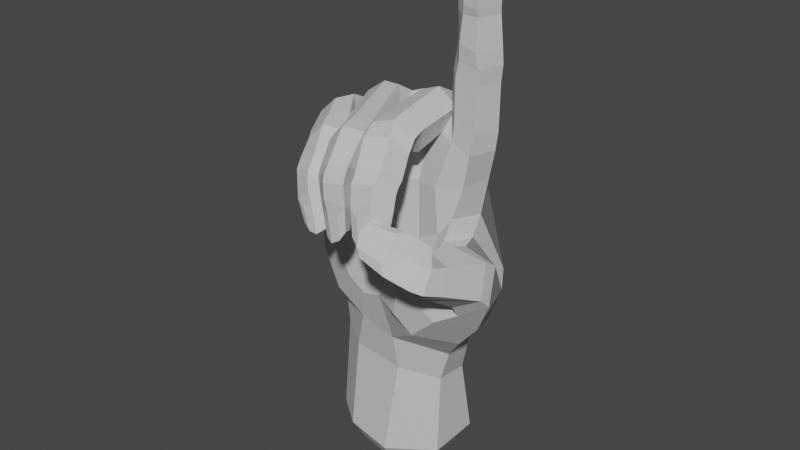 # Source: D_Handshape.blend  (saved by Blender 3.6.11; exported with 4.5.12 LTS)
import bpy
from mathutils import Matrix  # noqa: F401  (used for matrix-valued properties, if any)

bpy.ops.wm.read_factory_settings(use_empty=True)
scene = bpy.context.scene
scene.name = 'Scene'

# ---- collections
col_d = bpy.data.collections.new('D'); scene.collection.children.link(col_d)

# ---- materials (node trees are filled in below, after node groups)
mat_material__46_007 = bpy.data.materials.new('Material #46.007')
mat_material__46_007.alpha_threshold = 0.0
mat_material__46_007.use_transparent_shadow = False
mat_material__46_007.diffuse_color = (0.6038, 0.6038, 0.6038, 1.0)
mat_material__46_007.specular_color = (0.9, 0.9, 0.9)
mat_material__46_007.roughness = 0.5
mat_material__46_007.specular_intensity = 0.0

# ---- material node trees

# ---- world
world_world = bpy.data.worlds.new('World'); scene.world = world_world
world_world.use_nodes = True; world_world.node_tree.nodes.clear()
_N = world_world.node_tree.nodes; _L = world_world.node_tree.links
n0 = _N.new('ShaderNodeOutputWorld'); n0.name = 'World Output'; n0.location = (300, 300)
n1 = _N.new('ShaderNodeBackground'); n1.name = 'Background'; n1.location = (10, 300)
n1.inputs[0].default_value = (0.05088, 0.05088, 0.05088, 1.0)
_L.new(n1.outputs[0], n0.inputs[0])
n0.is_active_output = True
world_world.color = (0.05088, 0.05088, 0.05088)
world_world.use_sun_shadow = False
world_world.sun_shadow_jitter_overblur = 0.0

# ---- meshes
me_untitled_007 = bpy.data.meshes.new('Untitled.007')
me_untitled_007.from_pydata([(11.92, 8.23, 49.71), (5.421, 7.938, 69.32), (13.38, 5.834, 69.06), (3.015, 8.736, 49.79), (-6.641, 5.344, 49.23), (-3.599, 3.139, 68.42), (-11.94, -2.429, 64.45), (-12.81, -1.232, 47.46), (16.97, -3.29, 56.77), (3.953, 9.484, 37.85), (-5.312, 8.279, 36.9), (-13.61, 2.371, 37.7), (24.39, -6.923, 55.18), (14.76, -8.707, 57.29), (17.26, 0.53, 66.95), (17.14, -5.36, 72.46), (16.28, 1.54, 86.33), (20.18, -1.459, 85.05), (17.6, -5.325, 84.76), (18.8, -7.824, 57.42), (15.38, -11.4, 56.85), (15.44, -13.08, 52.3), (18.83, -11.24, 58.69), (15.94, -13.27, 57.03), (15.67, -14.87, 52.94), (10.73, 1.587, 78.0), (12.43, 0.7577, 86.72), (16.99, 1.206, 89.28), (20.68, -1.738, 88.29), (18.29, -5.413, 87.73), (12.86, 0.4525, 89.72), (17.47, 0.6853, 92.03), (20.82, -2.269, 91.22), (18.14, -5.814, 90.76), (13.38, -0.3297, 92.66), (13.28, -3.819, 92.11), (17.9, -0.5288, 97.48), (20.81, -3.074, 96.88), (18.35, -5.894, 96.43), (13.9, -1.311, 97.82), (14.01, -5.068, 96.81), (17.91, -0.6592, 99.08), (21.06, -3.491, 98.33), (18.4, -6.275, 97.89), (14.06, -1.492, 99.55), (14.04, -5.204, 98.48), (17.9, -1.0, 100.3), (21.2, -3.61, 99.58), (18.73, -6.455, 99.27), (13.97, -2.123, 100.8), (14.19, -5.359, 99.98), (18.19, -1.664, 102.3), (21.41, -4.577, 102.9), (19.66, -6.766, 103.1), (14.78, -2.526, 104.2), (14.82, -5.496, 104.0), (21.88, -5.387, 107.4), (19.84, -6.565, 108.3), (16.8, -5.484, 108.9), (24.14, -9.347, 56.78), (25.36, -11.95, 51.0), (20.8, -13.86, 48.97), (22.43, -17.7, 58.78), (18.37, -17.2, 60.2), (16.5, -17.71, 57.5), (16.71, -19.66, 54.78), (23.13, -19.81, 54.6), (19.12, -20.57, 53.2), (14.57, 4.918, 74.05), (18.9, -0.3758, 72.55), (10.22, 4.673, 72.8), (8.941, 5.506, 72.57), (1.699, 5.22, 73.13), (-0.4999, 3.816, 72.21), (-6.862, 0.6127, 69.56), (-8.182, 0.06519, 69.4), (-14.16, -7.181, 63.36), (-15.62, -5.705, 47.75), (10.86, -1.803, 77.01), (16.19, -3.274, 108.8), (19.92, -3.28, 110.5), (16.2, -5.512, 66.48), (20.56, -3.584, 104.7), (18.5, -2.303, 104.4), (16.54, -2.274, 105.5), (17.84, -3.199, 110.3), (21.49, -4.57, 109.1), (12.68, 6.976, 61.01), (-14.08, -6.935, 56.31), (-12.14, -2.345, 57.02), (-5.499, 4.386, 58.65), (4.39, 8.694, 60.07), (-12.3, -10.12, 63.04), (13.33, -5.073, 74.0), (-1.558, -7.015, 73.1), (11.09, 1.342, 79.7), (15.07, 2.982, 77.93), (19.28, -0.2639, 76.11), (17.69, -5.041, 76.76), (18.34, -6.843, 109.2), (17.17, -7.663, 103.6), (16.14, -6.714, 99.51), (16.06, -6.583, 98.1), (15.66, -6.117, 96.55), (15.13, -6.119, 91.64), (14.76, -5.627, 88.64), (13.95, -5.408, 85.64), (19.26, -4.122, 110.0), (11.92, -3.16, 85.94), (12.55, -3.444, 88.73), (13.76, -5.134, 78.24), (11.44, -2.638, 79.25), (10.98, -0.7849, 78.56), (11.68, -10.75, 77.6), (7.722, -11.12, 79.86), (6.876, -0.5592, 81.15), (10.36, -1.157, 75.44), (10.06, -9.973, 72.97), (3.742, -11.67, 78.56), (2.679, -0.5638, 79.5), (1.969, 1.791, 78.98), (3.385, -0.9294, 75.93), (3.079, -1.247, 76.42), (11.77, -12.95, 76.78), (8.315, -14.06, 79.54), (8.773, -11.92, 73.48), (4.492, -14.88, 78.42), (4.342, -10.86, 74.18), (11.62, -14.23, 74.44), (9.554, -16.63, 77.49), (8.527, -13.37, 71.68), (5.429, -18.3, 77.06), (12.15, -16.65, 70.67), (10.24, -19.55, 73.25), (8.845, -15.86, 69.04), (6.35, -20.9, 73.14), (4.149, -16.17, 73.47), (5.057, -18.38, 70.58), (12.45, -18.0, 69.89), (10.58, -20.88, 72.28), (8.99, -17.15, 68.41), (6.813, -22.24, 72.0), (5.404, -19.62, 69.65), (12.84, -19.0, 69.15), (10.69, -21.89, 71.24), (9.573, -18.01, 67.63), (6.728, -22.9, 70.76), (5.815, -20.55, 68.78), (12.98, -19.82, 66.39), (10.58, -22.8, 68.38), (10.84, -18.71, 65.47), (6.951, -23.42, 66.74), (6.327, -21.1, 65.74), (10.15, -19.77, 60.87), (12.51, -20.71, 61.63), (7.335, -23.53, 61.61), (7.377, -21.51, 61.06), (8.552, -20.04, 60.18), (8.155, -18.55, 65.1), (7.13, -18.86, 67.74), (6.76, -17.96, 68.45), (6.331, -16.79, 69.3), (5.367, -15.26, 71.89), (5.571, -13.42, 73.48), (4.191, -13.84, 74.61), (6.497, -10.61, 72.47), (6.733, -0.3333, 74.32), (10.3, -23.09, 60.29), (8.429, -23.54, 65.11), (10.43, -22.82, 65.89), (12.15, -21.38, 64.96), (8.778, -23.87, 60.2), (10.53, -23.62, 59.58), (11.92, -22.18, 60.21), (6.167, 5.668, 78.04), (10.61, 2.377, 78.39), (9.775, -0.8139, 76.68), (6.769, -2.406, 74.85), (0.1383, -3.171, 80.64), (2.872, -11.85, 78.69), (-1.076, -12.51, 77.99), (-3.827, -2.135, 80.12), (1.209, -3.554, 76.54), (3.704, -10.64, 74.0), (-3.798, -13.32, 75.3), (-6.831, -3.097, 77.9), (-7.088, -1.852, 76.1), (-4.747, -6.031, 75.99), (-4.814, -6.0, 74.86), (3.665, -14.11, 78.14), (-0.2281, -15.3, 77.81), (4.39, -13.19, 73.94), (-2.869, -15.93, 75.06), (-1.713, -11.95, 72.65), (4.5, -16.97, 77.49), (0.5812, -18.01, 77.59), (4.933, -15.73, 73.6), (-2.065, -18.27, 74.71), (-0.7508, -14.29, 72.46), (5.011, -21.71, 72.89), (1.248, -22.46, 72.52), (4.392, -18.46, 70.87), (-1.901, -20.76, 70.91), (-0.1874, -15.86, 72.78), (0.04275, -17.8, 69.82), (5.021, -22.47, 71.37), (1.211, -23.32, 71.02), (4.28, -19.12, 69.68), (-1.839, -21.51, 69.47), (-0.1445, -18.45, 68.59), (5.106, -23.03, 70.06), (1.319, -23.79, 69.82), (4.374, -19.81, 68.57), (-1.54, -21.72, 68.14), (0.1689, -19.2, 67.54), (5.465, -23.12, 66.17), (1.599, -23.98, 66.99), (4.962, -20.62, 65.67), (-0.9256, -22.01, 65.04), (0.3638, -19.61, 64.92), (4.54, -21.01, 61.1), (5.526, -23.17, 61.73), (0.0701, -21.99, 60.67), (1.361, -20.55, 60.63), (3.387, -20.18, 60.32), (3.266, -18.86, 65.11), (2.362, -18.78, 67.74), (2.264, -18.12, 68.71), (2.246, -17.43, 69.9), (2.465, -15.3, 72.19), (2.131, -13.59, 72.15), (1.5, -10.94, 72.37), (-1.468, -6.083, 75.53), (2.917, -22.85, 59.64), (0.2689, -22.85, 63.73), (1.946, -23.62, 64.72), (4.174, -23.52, 64.3), (1.15, -22.96, 59.42), (2.834, -23.81, 59.11), (4.521, -23.7, 60.08), (-4.432, 1.653, 76.56), (0.5254, 0.2853, 78.59), (1.105, -3.027, 75.98), (-7.205, -6.415, 78.06), (-4.576, -10.53, 76.64), (-7.995, -12.1, 76.07), (-10.47, -7.727, 76.86), (-6.085, -7.349, 74.19), (-4.254, -9.52, 73.07), (-10.8, -13.0, 73.31), (-13.2, -8.54, 74.06), (-13.86, -7.55, 72.43), (-10.79, -8.936, 71.97), (-11.46, -9.734, 72.26), (-3.446, -12.47, 75.88), (-7.074, -13.86, 75.8), (-3.137, -11.47, 72.03), (-9.797, -14.85, 73.07), (-2.315, -14.65, 75.26), (-5.886, -15.86, 75.57), (-2.692, -13.77, 71.22), (-8.601, -16.51, 72.73), (-0.9912, -18.94, 70.56), (-4.113, -20.54, 71.25), (-2.424, -16.6, 68.52), (-7.488, -20.02, 70.14), (-7.322, -14.74, 70.39), (-6.799, -17.29, 68.4), (-0.8098, -19.83, 69.1), (-3.869, -21.72, 69.91), (-2.404, -17.44, 67.5), (-7.191, -21.16, 68.8), (-6.682, -18.31, 67.24), (-0.615, -20.56, 68.27), (-3.583, -22.35, 68.85), (-2.272, -18.34, 66.66), (-6.938, -21.42, 67.73), (-6.565, -19.09, 66.32), (-0.08362, -20.73, 65.72), (-3.043, -22.88, 66.59), (-1.371, -18.96, 64.74), (-5.641, -22.71, 64.25), (-5.576, -20.25, 63.64), (-0.6605, -20.12, 60.86), (0.7331, -21.46, 61.85), (-3.881, -23.07, 60.45), (-3.421, -21.36, 60.12), (-2.029, -20.3, 59.77), (-3.523, -18.39, 63.73), (-4.536, -18.16, 66.02), (-4.673, -17.4, 66.8), (-4.718, -16.5, 67.75), (-5.045, -13.62, 70.07), (-5.433, -12.4, 70.3), (-8.839, -13.6, 70.89), (-6.733, -10.2, 71.34), (-9.644, -11.7, 71.11), (-7.515, -8.157, 71.82), (-1.181, -22.74, 59.79), (-3.987, -23.15, 63.31), (-2.458, -22.86, 64.47), (-0.6179, -21.9, 64.19), (-2.383, -23.58, 59.61), (-0.7563, -23.63, 59.54), (0.4145, -22.63, 60.46), (-12.27, -3.404, 73.65), (-7.733, -2.926, 76.35), (-6.013, -7.3, 74.62), (-7.492, -10.87, 71.62), (-0.3062, -7.927, 64.66), (-8.13, -11.05, 64.62), (-12.37, -9.665, 55.62), (0.7436, -7.547, 56.25), (-7.776, -10.94, 56.61), (25.47, -9.884, 48.96), (21.06, -6.708, 41.2), (20.57, -11.95, 46.27), (-13.16, -9.006, 47.2), (3.662, -8.222, 49.64), (12.72, -12.01, 51.5), (-3.127, -9.349, 40.78), (4.006, -9.45, 33.93), (-12.15, 3.983, 26.39), (-5.349, -7.129, 33.95), (11.06, -3.908, 24.84), (4.425, 7.841, 22.99), (-4.894, 7.999, 24.33), (-13.42, 5.019, 7.698), (-6.782, 9.495, 8.393), (4.687, 9.917, 8.593), (11.5, 5.464, 9.156), (11.05, -4.528, 8.259), (2.283, -10.07, 7.819), (-7.66, -8.246, 8.236), (16.3, -13.15, 43.83), (6.573, -5.37, 65.39), (11.16, -6.753, 65.42), (7.721, -6.527, 54.83), (12.34, -7.25, 57.16), (10.55, 3.561, 23.69), (16.37, 4.2, 37.83), (20.82, 0.645, 45.95), (16.45, -0.4134, 59.88), (21.82, -20.86, 59.78), (21.7, -22.95, 55.64), (18.39, -21.03, 54.1), (19.1, -17.47, 61.21), (16.98, -17.01, 58.46), (19.91, -21.76, 60.23), (19.88, -24.06, 56.3), (16.67, -21.64, 54.64), (18.16, -17.64, 61.65), (15.83, -17.15, 58.53), (17.47, -22.23, 60.91), (15.39, -25.29, 57.9), (12.95, -22.91, 56.64), (14.89, -19.2, 63.47), (12.67, -18.59, 60.6), (11.5, -26.49, 60.52), (9.815, -25.22, 60.32), (10.04, -21.41, 63.48), (10.93, -21.76, 64.88), (10.56, -20.35, 58.19), (8.911, -23.61, 62.31), (14.63, -18.9, 56.02), (16.49, -18.93, 55.4), (10.53, -24.7, 63.84), (14.57, -21.27, 63.75), (15.3, -23.36, 61.91), (14.62, -25.1, 60.17), (10.86, -23.48, 65.49), (11.02, -25.73, 64.66), (11.3, -26.88, 62.6), (11.18, 4.847, 30.19), (11.65, 6.945, 36.73), (3.811, -7.722, 26.34), (-13.53, 3.277, 32.18), (-5.243, 7.617, 30.62), (4.215, 7.99, 29.9), (-15.25, -3.677, 39.06), (14.9, -6.712, 60.81), (13.85, -11.31, 52.54), (8.501, -13.12, 48.12), (0.9054, -9.626, 41.8), (6.918, -12.97, 42.06), (18.18, 4.825, 47.48), (-10.63, -8.025, 38.58), (0.1307, -8.434, 48.87), (16.43, -5.726, 35.77), (10.6, -12.05, 38.36), (18.84, -0.1489, 39.62), (12.94, -3.966, 31.21), (-6.558, -7.206, 27.22), (-13.79, -2.327, 33.03), (-6.267, -9.52, 43.16), (-8.01, -10.92, 49.43), (-13.17, -2.306, 27.3), (-13.99, -3.298, 8.107), (-10.53, 4.029, 3.842), (-10.98, -2.44, 4.16), (-5.372, 7.51, 4.383), (3.547, 7.838, 4.538), (8.842, 4.374, 4.976), (8.498, -3.396, 4.279), (1.677, -7.704, 3.936), (-6.055, -6.288, 4.26)], [], [(1, 2, 87, 91), (91, 90, 5, 1), (90, 89, 6, 5), (5, 6, 75, 74), (8, 342, 380, 13), (0, 374, 9, 3), (3, 9, 10, 4), (4, 10, 11, 7), (8, 19, 12, 341), (17, 97, 96, 16), (18, 98, 97, 17), (13, 20, 19, 8), (19, 22, 59, 12), (20, 23, 22, 19), (21, 24, 23, 20), (59, 60, 314, 12), (60, 61, 316, 314), (96, 95, 26, 16), (95, 25, 78, 111), (16, 27, 28, 17), (17, 28, 29, 18), (26, 30, 27, 16), (108, 109, 30, 26), (27, 31, 32, 28), (28, 32, 33, 29), (30, 34, 31, 27), (109, 35, 34, 30), (31, 36, 37, 32), (32, 37, 38, 33), (34, 39, 36, 31), (35, 40, 39, 34), (373, 374, 340, 391), (378, 325, 326, 377), (377, 326, 322, 376), (12, 314, 315, 341), (36, 41, 42, 37), (37, 42, 43, 38), (39, 44, 41, 36), (40, 45, 44, 39), (41, 46, 47, 42), (42, 47, 48, 43), (44, 49, 46, 41), (45, 50, 49, 44), (46, 51, 52, 47), (47, 52, 53, 48), (49, 54, 51, 46), (50, 55, 54, 49), (52, 56, 57, 53), (55, 58, 79, 54), (61, 24, 21, 316), (22, 63, 62, 59), (23, 64, 63, 22), (24, 65, 64, 23), (59, 62, 66, 60), (60, 66, 67, 61), (61, 67, 65, 24), (2, 70, 25, 68), (2, 68, 69, 14), (1, 71, 70, 2), (70, 71, 175, 25), (174, 175, 71, 1), (1, 72, 120, 174), (73, 72, 1, 5), (240, 241, 73, 5), (72, 73, 241, 120), (5, 74, 186, 240), (74, 75, 306, 186), (75, 6, 305, 306), (89, 88, 76, 6), (6, 76, 251, 305), (176, 78, 25, 175), (58, 55, 100, 99), (100, 55, 50, 101), (101, 50, 45, 102), (102, 45, 40, 103), (103, 40, 35, 104), (104, 35, 109, 105), (105, 109, 108, 106), (108, 111, 110, 106), (57, 56, 107, 99), (84, 83, 51, 54), (82, 52, 51, 83), (85, 79, 107, 80), (86, 82, 83, 80), (80, 83, 84, 85), (84, 54, 79, 85), (82, 86, 56, 52), (78, 176, 177, 93), (241, 242, 122, 120), (88, 89, 7, 77), (89, 90, 4, 7), (90, 91, 3, 4), (88, 311, 92, 76), (76, 92, 253, 251), (77, 317, 311, 88), (307, 188, 186, 306), (69, 15, 81, 14), (15, 93, 336, 81), (93, 177, 335, 336), (177, 122, 242, 94), (95, 96, 68, 25), (96, 97, 69, 68), (69, 97, 98, 15), (57, 99, 100, 53), (53, 100, 101, 48), (48, 101, 102, 43), (43, 102, 103, 38), (38, 103, 104, 33), (33, 104, 105, 29), (29, 105, 106, 18), (106, 110, 98, 18), (58, 99, 107, 79), (86, 80, 107, 56), (95, 111, 108, 26), (15, 98, 110, 93), (93, 110, 111, 78), (113, 112, 115, 114), (117, 116, 112, 113), (115, 119, 118, 114), (119, 120, 122, 121), (114, 124, 123, 113), (113, 123, 125, 117), (118, 126, 124, 114), (127, 164, 126, 118), (124, 129, 128, 123), (123, 128, 130, 125), (126, 131, 129, 124), (164, 136, 131, 126), (129, 133, 132, 128), (128, 132, 134, 130), (131, 135, 133, 129), (136, 137, 135, 131), (133, 139, 138, 132), (132, 138, 140, 134), (135, 141, 139, 133), (137, 142, 141, 135), (139, 144, 143, 138), (138, 143, 145, 140), (141, 146, 144, 139), (142, 147, 146, 141), (144, 149, 148, 143), (143, 148, 150, 145), (146, 151, 149, 144), (147, 152, 151, 146), (148, 154, 153, 150), (152, 156, 155, 151), (156, 152, 158, 157), (158, 152, 147, 159), (159, 147, 142, 160), (160, 142, 137, 161), (161, 137, 136, 162), (162, 136, 164, 163), (163, 164, 127, 165), (127, 121, 166, 165), (153, 154, 167, 157), (168, 169, 149, 151), (170, 148, 149, 169), (171, 155, 167, 172), (173, 170, 169, 172), (172, 169, 168, 171), (168, 151, 155, 171), (170, 173, 154, 148), (119, 115, 174, 120), (115, 112, 175, 174), (175, 112, 116, 176), (153, 157, 158, 150), (150, 158, 159, 145), (145, 159, 160, 140), (140, 160, 161, 134), (134, 161, 162, 130), (130, 162, 163, 125), (125, 163, 165, 117), (165, 166, 116, 117), (156, 157, 167, 155), (173, 172, 167, 154), (119, 121, 127, 118), (176, 116, 166, 177), (177, 166, 121, 122), (179, 178, 181, 180), (183, 182, 178, 179), (181, 185, 184, 180), (185, 186, 188, 187), (180, 190, 189, 179), (179, 189, 191, 183), (184, 192, 190, 180), (193, 198, 192, 184), (190, 195, 194, 189), (189, 194, 196, 191), (192, 197, 195, 190), (198, 203, 197, 192), (195, 200, 199, 194), (194, 199, 201, 196), (197, 202, 200, 195), (203, 204, 202, 197), (200, 206, 205, 199), (199, 205, 207, 201), (202, 208, 206, 200), (204, 209, 208, 202), (206, 211, 210, 205), (205, 210, 212, 207), (208, 213, 211, 206), (209, 214, 213, 208), (211, 216, 215, 210), (210, 215, 217, 212), (213, 218, 216, 211), (214, 219, 218, 213), (215, 221, 220, 217), (219, 223, 222, 218), (223, 219, 225, 224), (225, 219, 214, 226), (226, 214, 209, 227), (227, 209, 204, 228), (228, 204, 203, 229), (229, 203, 198, 230), (230, 198, 193, 231), (193, 187, 232, 231), (220, 221, 233, 224), (234, 235, 216, 218), (236, 215, 216, 235), (237, 222, 233, 238), (239, 236, 235, 238), (238, 235, 234, 237), (234, 218, 222, 237), (236, 239, 221, 215), (185, 181, 240, 186), (181, 178, 241, 240), (241, 178, 182, 242), (220, 224, 225, 217), (217, 225, 226, 212), (212, 226, 227, 207), (207, 227, 228, 201), (201, 228, 229, 196), (196, 229, 230, 191), (191, 230, 231, 183), (231, 232, 182, 183), (223, 224, 233, 222), (239, 238, 233, 221), (185, 187, 193, 184), (242, 182, 232, 94), (94, 232, 187, 188), (244, 243, 246, 245), (248, 247, 243, 244), (246, 250, 249, 245), (250, 251, 253, 252), (245, 255, 254, 244), (244, 254, 256, 248), (249, 257, 255, 245), (296, 294, 257, 249), (255, 259, 258, 254), (254, 258, 260, 256), (257, 261, 259, 255), (294, 266, 261, 257), (259, 263, 262, 258), (258, 262, 264, 260), (261, 265, 263, 259), (266, 267, 265, 261), (263, 269, 268, 262), (262, 268, 270, 264), (265, 271, 269, 263), (267, 272, 271, 265), (269, 274, 273, 268), (268, 273, 275, 270), (271, 276, 274, 269), (272, 277, 276, 271), (274, 279, 278, 273), (273, 278, 280, 275), (276, 281, 279, 274), (277, 282, 281, 276), (278, 284, 283, 280), (282, 286, 285, 281), (286, 282, 288, 287), (288, 282, 277, 289), (289, 277, 272, 290), (290, 272, 267, 291), (291, 267, 266, 292), (292, 266, 294, 293), (293, 294, 296, 295), (296, 252, 297, 295), (283, 284, 298, 287), (299, 300, 279, 281), (301, 278, 279, 300), (302, 285, 298, 303), (304, 301, 300, 303), (303, 300, 299, 302), (299, 281, 285, 302), (301, 304, 284, 278), (250, 246, 305, 251), (246, 243, 306, 305), (306, 243, 247, 307), (283, 287, 288, 280), (280, 288, 289, 275), (275, 289, 290, 270), (270, 290, 291, 264), (264, 291, 292, 260), (260, 292, 293, 256), (256, 293, 295, 248), (295, 297, 247, 248), (286, 287, 298, 285), (304, 303, 298, 284), (250, 252, 296, 249), (307, 247, 297, 308), (308, 297, 252, 253), (307, 308, 94, 188), (94, 309, 335, 177), (308, 310, 309, 94), (310, 308, 253, 92), (338, 381, 13, 380), (310, 313, 312, 309), (92, 311, 313, 310), (381, 319, 316, 21), (319, 381, 338, 337), (320, 383, 318, 387), (334, 389, 388, 315), (318, 382, 319, 337), (376, 322, 396, 393), (333, 392, 396, 397), (322, 326, 328, 327), (326, 325, 329, 328), (325, 339, 330, 329), (339, 324, 331, 330), (324, 375, 332, 331), (375, 392, 333, 332), (335, 337, 338, 336), (335, 309, 312, 337), (380, 81, 336, 338), (87, 0, 3, 91), (385, 0, 87, 342), (342, 87, 2, 14), (324, 339, 373, 391), (62, 343, 344, 66), (66, 344, 345, 67), (63, 346, 343, 62), (64, 347, 346, 63), (343, 348, 349, 344), (344, 349, 350, 345), (346, 351, 348, 343), (347, 352, 351, 346), (348, 353, 354, 349), (349, 354, 355, 350), (351, 356, 353, 348), (352, 357, 356, 351), (354, 358, 359, 355), (357, 360, 361, 356), (360, 357, 362, 363), (362, 357, 352, 364), (364, 352, 347, 365), (365, 347, 64, 65), (359, 358, 366, 363), (367, 368, 353, 356), (369, 354, 353, 368), (370, 361, 366, 371), (372, 369, 368, 371), (371, 368, 367, 370), (367, 356, 361, 370), (369, 372, 358, 354), (359, 363, 362, 355), (355, 362, 364, 350), (350, 364, 365, 345), (345, 365, 65, 67), (360, 363, 366, 361), (372, 371, 366, 358), (325, 378, 373, 339), (0, 385, 340, 374), (324, 391, 321, 375), (323, 386, 379, 393), (376, 11, 10, 377), (377, 10, 9, 378), (378, 9, 374, 373), (77, 7, 11, 379), (13, 381, 21, 20), (342, 14, 81, 380), (318, 383, 384, 382), (8, 341, 385, 342), (317, 386, 394, 395), (383, 321, 389, 384), (385, 341, 390, 340), (317, 77, 379, 386), (318, 337, 312, 387), (387, 312, 313, 395), (395, 313, 311, 317), (319, 382, 334, 316), (382, 384, 389, 334), (315, 314, 316, 334), (389, 321, 391, 388), (390, 341, 315, 388), (390, 388, 391, 340), (379, 11, 376, 393), (323, 321, 383, 320), (375, 321, 323, 392), (386, 323, 320, 394), (394, 320, 387, 395), (392, 323, 393, 396), (396, 322, 327, 397), (333, 397, 399, 405), (398, 400, 401, 402, 403, 404, 405, 399), (328, 329, 401, 400), (327, 328, 400, 398), (331, 332, 404, 403), (397, 327, 398, 399), (330, 331, 403, 402), (329, 330, 402, 401), (332, 333, 405, 404)])
_uv = me_untitled_007.uv_layers.new(name='UVChannel_1')
_uv.uv.foreach_set('vector', [0.0, 1.0, 1.0, 1.0, 1.0, 0.4928, 0.0, 0.5248, 0.0, 0.5248, 0.0, 0.5291, 0.0, 1.0, 0.0, 1.0, 0.0, 0.5291, 0.0, 0.5236, 0.0, 1.0, 0.0, 1.0, 0.0, 1.0, 0.0, 1.0, 0.0, 1.0, 0.0, 1.0, 1.0, 0.0, 1.0, 0.2045, 1.0, 0.09277, 1.0, 0.0, 1.0, 0.0, 0.4336, 0.0, 0.0, 0.0, 0.0, 0.0, 0.0, 0.0, 0.0, 0.0, 0.0, 0.0, 0.0, 0.0, 0.0, 0.0, 0.0, 0.0, 0.0, 0.0, 0.0, 0.0, 1.0, 0.0, 1.0, 0.0, 1.0, 0.0, 1.0, 0.0, 1.0, 1.0, 1.0, 1.0, 1.0, 1.0, 1.0, 1.0, 1.0, 1.0, 1.0, 1.0, 1.0, 1.0, 1.0, 1.0, 1.0, 0.0, 1.0, 0.0, 1.0, 0.0, 1.0, 0.0, 1.0, 0.0, 1.0, 0.0, 1.0, 0.0, 1.0, 0.0, 1.0, 0.0, 1.0, 0.0, 1.0, 0.0, 1.0, 0.0, 1.0, 0.0, 1.0, 0.0, 1.0, 0.0, 1.0, 0.0, 1.0, 0.0, 1.0, 0.0, 1.0, 0.0, 1.0, 0.0, 1.0, 0.0, 1.0, 0.0, 1.0, 0.0, 1.0, 0.0, 1.0, 1.0, 1.0, 1.0, 1.0, 1.0, 1.0, 1.0, 1.0, 1.0, 1.0, 1.0, 1.0, 1.0, 1.0, 1.0, 1.0, 1.0, 1.0, 1.0, 1.0, 1.0, 1.0, 1.0, 1.0, 1.0, 1.0, 1.0, 1.0, 1.0, 1.0, 1.0, 1.0, 1.0, 1.0, 1.0, 1.0, 1.0, 1.0, 1.0, 1.0, 1.0, 1.0, 1.0, 1.0, 1.0, 1.0, 1.0, 1.0, 1.0, 1.0, 1.0, 1.0, 1.0, 1.0, 1.0, 1.0, 1.0, 1.0, 1.0, 1.0, 1.0, 1.0, 1.0, 1.0, 1.0, 1.0, 1.0, 1.0, 1.0, 1.0, 1.0, 1.0, 1.0, 1.0, 1.0, 1.0, 1.0, 1.0, 1.0, 1.0, 1.0, 1.0, 1.0, 1.0, 1.0, 1.0, 1.0, 1.0, 1.0, 1.0, 1.0, 1.0, 1.0, 1.0, 1.0, 1.0, 1.0, 1.0, 1.0, 1.0, 1.0, 1.0, 1.0, 1.0, 1.0, 1.0, 1.0, 1.0, 1.0, 1.0, 1.0, 0.3949, 0.0, 0.4336, 0.0, 1.0, 0.0, 1.0, 0.0, 0.0, 0.0, 0.0, 0.0, 0.0, 0.0, 0.0, 0.0, 0.0, 0.0, 0.0, 0.0, 0.0, 0.0, 0.0, 0.0, 1.0, 0.0, 1.0, 0.0, 1.0, 0.0, 1.0, 0.0, 1.0, 1.0, 1.0, 1.0, 1.0, 1.0, 1.0, 1.0, 1.0, 1.0, 1.0, 1.0, 1.0, 1.0, 1.0, 1.0, 1.0, 1.0, 1.0, 1.0, 1.0, 1.0, 1.0, 1.0, 1.0, 1.0, 1.0, 1.0, 1.0, 1.0, 1.0, 1.0, 1.0, 1.0, 1.0, 1.0, 1.0, 1.0, 1.0, 1.0, 1.0, 1.0, 1.0, 1.0, 1.0, 1.0, 1.0, 1.0, 1.0, 1.0, 1.0, 1.0, 1.0, 1.0, 1.0, 1.0, 1.0, 1.0, 1.0, 1.0, 1.0, 1.0, 1.0, 1.0, 1.0, 1.0, 1.0, 1.0, 1.0, 1.0, 1.0, 1.0, 1.0, 1.0, 1.0, 1.0, 1.0, 1.0, 1.0, 1.0, 1.0, 1.0, 1.0, 1.0, 1.0, 1.0, 1.0, 1.0, 1.0, 1.0, 1.0, 1.0, 1.0, 1.0, 1.0, 1.0, 1.0, 1.0, 1.0, 1.0, 1.0, 1.0, 1.0, 1.0, 1.0, 1.0, 1.0, 1.0, 1.0, 1.0, 1.0, 1.0, 1.0, 0.0, 1.0, 0.0, 1.0, 0.0, 1.0, 0.0, 1.0, 0.0, 1.0, 0.0, 1.0, 0.0, 1.0, 0.0, 1.0, 0.0, 1.0, 0.0, 1.0, 0.0, 1.0, 0.0, 1.0, 0.0, 1.0, 0.0, 1.0, 0.0, 1.0, 0.0, 1.0, 0.0, 1.0, 0.0, 1.0, 0.0, 1.0, 0.0, 1.0, 0.0, 1.0, 0.0, 1.0, 0.0, 1.0, 0.0, 1.0, 0.0, 1.0, 0.0, 1.0, 0.0, 1.0, 0.0, 1.0, 1.0, 0.6227, 1.0, 0.6197, 1.0, 1.0, 1.0, 1.0, 1.0, 1.0, 1.0, 1.0, 1.0, 1.0, 1.0, 0.0, 1.0, 0.216, 1.0, 0.6227, 1.0, 1.0, 1.0, 0.6227, 1.0, 0.216, 1.0, 0.3966, 1.0, 0.6197, 1.0, 0.0, 1.0, 0.3966, 1.0, 0.216, 1.0, 0.0, 1.0, 0.0, 1.0, 0.0, 1.0, 1.0, 1.0, 0.0, 1.0, 0.0, 1.0, 0.0, 1.0, 0.0, 1.0, 0.0, 1.0, 0.0, 1.0, 0.0, 1.0, 0.0, 1.0, 0.0, 1.0, 0.0, 1.0, 0.0, 1.0, 0.0, 1.0, 1.0, 1.0, 0.0, 1.0, 0.0, 1.0, 0.0, 1.0, 0.0, 1.0, 0.0, 1.0, 0.0, 1.0, 0.0, 1.0, 0.0, 1.0, 0.0, 1.0, 0.0, 1.0, 0.0, 1.0, 0.0, 1.0, 0.0, 0.5236, 0.0, 0.5339, 0.0, 1.0, 0.0, 1.0, 0.0, 1.0, 0.0, 1.0, 0.0, 1.0, 0.0, 1.0, 1.0, 1.0, 1.0, 1.0, 1.0, 1.0, 1.0, 1.0, 1.0, 1.0, 1.0, 1.0, 1.0, 1.0, 1.0, 1.0, 1.0, 1.0, 1.0, 1.0, 1.0, 1.0, 1.0, 1.0, 1.0, 1.0, 1.0, 1.0, 1.0, 1.0, 1.0, 1.0, 1.0, 1.0, 1.0, 1.0, 1.0, 1.0, 1.0, 1.0, 1.0, 1.0, 1.0, 1.0, 1.0, 1.0, 1.0, 1.0, 1.0, 1.0, 1.0, 1.0, 1.0, 1.0, 1.0, 1.0, 1.0, 1.0, 1.0, 1.0, 1.0, 1.0, 1.0, 1.0, 1.0, 1.0, 1.0, 1.0, 1.0, 1.0, 1.0, 1.0, 1.0, 1.0, 1.0, 1.0, 1.0, 1.0, 1.0, 1.0, 1.0, 1.0, 1.0, 1.0, 1.0, 1.0, 1.0, 1.0, 1.0, 1.0, 1.0, 1.0, 1.0, 1.0, 1.0, 1.0, 1.0, 1.0, 1.0, 1.0, 1.0, 1.0, 1.0, 1.0, 1.0, 1.0, 1.0, 1.0, 1.0, 1.0, 1.0, 1.0, 1.0, 1.0, 1.0, 1.0, 1.0, 1.0, 1.0, 1.0, 1.0, 1.0, 1.0, 1.0, 1.0, 1.0, 1.0, 1.0, 1.0, 1.0, 1.0, 1.0, 1.0, 1.0, 1.0, 1.0, 1.0, 0.0, 1.0, 1.0, 1.0, 0.379, 1.0, 0.0, 1.0, 1.0, 0.0, 1.0, 1.0, 1.0, 1.0, 1.0, 0.0, 0.5339, 0.0, 0.5236, 0.0, 0.0, 0.0, 0.0, 0.0, 0.5236, 0.0, 0.5291, 0.0, 0.0, 0.0, 0.0, 0.0, 0.5291, 0.0, 0.5248, 0.0, 0.0, 0.0, 0.0, 0.0, 0.5339, 0.0, 0.5339, 0.0, 1.0, 0.0, 1.0, 0.0, 1.0, 0.0, 1.0, 0.0, 1.0, 0.0, 1.0, 0.0, 0.0, 0.0, 0.0, 0.0, 0.5339, 0.0, 0.5339, 1.0, 1.0, 0.0, 1.0, 0.0, 1.0, 1.0, 1.0, 1.0, 1.0, 1.0, 1.0, 1.0, 1.0, 1.0, 1.0, 1.0, 1.0, 1.0, 1.0, 1.0, 1.0, 1.0, 1.0, 1.0, 0.0, 1.0, 0.379, 1.0, 0.1931, 1.0, 0.0, 1.0, 1.0, 1.0, 1.0, 0.0, 1.0, 1.0, 1.0, 1.0, 1.0, 1.0, 1.0, 1.0, 1.0, 1.0, 1.0, 1.0, 1.0, 1.0, 1.0, 1.0, 1.0, 1.0, 1.0, 1.0, 1.0, 1.0, 1.0, 1.0, 1.0, 1.0, 1.0, 1.0, 1.0, 1.0, 1.0, 1.0, 1.0, 1.0, 1.0, 1.0, 1.0, 1.0, 1.0, 1.0, 1.0, 1.0, 1.0, 1.0, 1.0, 1.0, 1.0, 1.0, 1.0, 1.0, 1.0, 1.0, 1.0, 1.0, 1.0, 1.0, 1.0, 1.0, 1.0, 1.0, 1.0, 1.0, 1.0, 1.0, 1.0, 1.0, 1.0, 1.0, 1.0, 1.0, 1.0, 1.0, 1.0, 1.0, 1.0, 1.0, 1.0, 1.0, 1.0, 1.0, 1.0, 1.0, 1.0, 1.0, 1.0, 1.0, 1.0, 1.0, 1.0, 1.0, 1.0, 1.0, 1.0, 1.0, 1.0, 1.0, 1.0, 1.0, 1.0, 1.0, 1.0, 1.0, 1.0, 1.0, 1.0, 1.0, 1.0, 1.0, 1.0, 1.0, 1.0, 1.0, 1.0, 1.0, 1.0, 1.0, 1.0, 1.0, 1.0, 1.0, 1.0, 1.0, 1.0, 1.0, 1.0, 1.0, 1.0, 1.0, 1.0, 1.0, 1.0, 1.0, 1.0, 1.0, 1.0, 1.0, 1.0, 1.0, 1.0, 1.0, 1.0, 1.0, 1.0, 1.0, 1.0, 1.0, 1.0, 1.0, 1.0, 1.0, 1.0, 1.0, 1.0, 1.0, 1.0, 1.0, 1.0, 1.0, 1.0, 1.0, 1.0, 1.0, 1.0, 1.0, 1.0, 1.0, 1.0, 1.0, 1.0, 1.0, 1.0, 1.0, 1.0, 1.0, 1.0, 1.0, 1.0, 1.0, 1.0, 1.0, 1.0, 1.0, 1.0, 1.0, 1.0, 1.0, 1.0, 1.0, 1.0, 1.0, 1.0, 1.0, 1.0, 1.0, 1.0, 1.0, 1.0, 1.0, 1.0, 1.0, 1.0, 1.0, 1.0, 1.0, 1.0, 1.0, 1.0, 1.0, 1.0, 1.0, 1.0, 1.0, 1.0, 1.0, 1.0, 1.0, 1.0, 1.0, 1.0, 1.0, 1.0, 1.0, 1.0, 1.0, 1.0, 1.0, 1.0, 1.0, 1.0, 1.0, 1.0, 1.0, 1.0, 1.0, 1.0, 1.0, 1.0, 1.0, 1.0, 1.0, 1.0, 1.0, 1.0, 1.0, 1.0, 1.0, 1.0, 1.0, 1.0, 1.0, 1.0, 1.0, 1.0, 1.0, 1.0, 1.0, 1.0, 1.0, 1.0, 1.0, 1.0, 1.0, 1.0, 1.0, 1.0, 1.0, 1.0, 1.0, 1.0, 1.0, 1.0, 1.0, 1.0, 1.0, 1.0, 1.0, 1.0, 1.0, 1.0, 1.0, 1.0, 1.0, 1.0, 1.0, 1.0, 1.0, 1.0, 1.0, 1.0, 1.0, 1.0, 1.0, 1.0, 1.0, 1.0, 1.0, 1.0, 1.0, 1.0, 1.0, 1.0, 1.0, 1.0, 1.0, 1.0, 1.0, 1.0, 1.0, 1.0, 1.0, 1.0, 1.0, 1.0, 1.0, 1.0, 1.0, 1.0, 1.0, 1.0, 1.0, 1.0, 1.0, 1.0, 1.0, 1.0, 1.0, 1.0, 1.0, 1.0, 1.0, 1.0, 1.0, 1.0, 1.0, 1.0, 1.0, 1.0, 1.0, 1.0, 1.0, 1.0, 1.0, 1.0, 1.0, 1.0, 1.0, 1.0, 1.0, 1.0, 1.0, 1.0, 1.0, 1.0, 1.0, 1.0, 1.0, 1.0, 1.0, 1.0, 1.0, 1.0, 1.0, 1.0, 1.0, 1.0, 1.0, 1.0, 1.0, 1.0, 1.0, 1.0, 1.0, 1.0, 1.0, 1.0, 1.0, 1.0, 1.0, 1.0, 1.0, 1.0, 1.0, 1.0, 1.0, 1.0, 1.0, 1.0, 1.0, 1.0, 1.0, 1.0, 1.0, 1.0, 1.0, 1.0, 1.0, 1.0, 1.0, 1.0, 1.0, 1.0, 1.0, 1.0, 1.0, 1.0, 1.0, 1.0, 1.0, 1.0, 1.0, 1.0, 1.0, 1.0, 1.0, 1.0, 1.0, 1.0, 1.0, 1.0, 1.0, 1.0, 1.0, 1.0, 1.0, 1.0, 1.0, 1.0, 1.0, 1.0, 1.0, 1.0, 1.0, 1.0, 1.0, 1.0, 1.0, 1.0, 1.0, 1.0, 1.0, 1.0, 1.0, 1.0, 1.0, 1.0, 1.0, 1.0, 1.0, 1.0, 1.0, 1.0, 1.0, 1.0, 1.0, 1.0, 1.0, 1.0, 1.0, 1.0, 1.0, 1.0, 1.0, 1.0, 1.0, 1.0, 1.0, 1.0, 1.0, 1.0, 1.0, 1.0, 1.0, 1.0, 1.0, 1.0, 1.0, 1.0, 1.0, 1.0, 1.0, 1.0, 1.0, 1.0, 1.0, 1.0, 1.0, 1.0, 1.0, 1.0, 1.0, 1.0, 1.0, 1.0, 1.0, 1.0, 1.0, 1.0, 1.0, 1.0, 1.0, 1.0, 1.0, 1.0, 1.0, 1.0, 1.0, 1.0, 1.0, 1.0, 1.0, 1.0, 1.0, 1.0, 1.0, 1.0, 1.0, 1.0, 1.0, 1.0, 1.0, 1.0, 1.0, 1.0, 1.0, 1.0, 1.0, 1.0, 1.0, 1.0, 1.0, 1.0, 1.0, 1.0, 1.0, 1.0, 1.0, 1.0, 1.0, 1.0, 1.0, 1.0, 1.0, 1.0, 1.0, 1.0, 1.0, 1.0, 1.0, 1.0, 1.0, 1.0, 1.0, 1.0, 1.0, 1.0, 1.0, 1.0, 1.0, 1.0, 1.0, 1.0, 1.0, 1.0, 1.0, 1.0, 1.0, 1.0, 1.0, 1.0, 1.0, 1.0, 1.0, 1.0, 1.0, 1.0, 1.0, 1.0, 1.0, 1.0, 1.0, 1.0, 1.0, 1.0, 1.0, 1.0, 1.0, 1.0, 1.0, 1.0, 1.0, 1.0, 1.0, 1.0, 1.0, 1.0, 1.0, 1.0, 1.0, 1.0, 1.0, 1.0, 1.0, 1.0, 1.0, 1.0, 1.0, 1.0, 1.0, 1.0, 1.0, 1.0, 1.0, 1.0, 1.0, 1.0, 1.0, 1.0, 1.0, 1.0, 1.0, 1.0, 1.0, 1.0, 1.0, 1.0, 1.0, 1.0, 1.0, 1.0, 1.0, 1.0, 1.0, 1.0, 1.0, 1.0, 1.0, 1.0, 1.0, 1.0, 1.0, 1.0, 1.0, 1.0, 1.0, 1.0, 1.0, 1.0, 1.0, 1.0, 1.0, 1.0, 1.0, 1.0, 1.0, 1.0, 1.0, 1.0, 1.0, 1.0, 1.0, 1.0, 1.0, 1.0, 1.0, 1.0, 1.0, 1.0, 1.0, 1.0, 1.0, 1.0, 1.0, 1.0, 1.0, 1.0, 1.0, 1.0, 1.0, 1.0, 1.0, 1.0, 1.0, 1.0, 1.0, 1.0, 1.0, 1.0, 1.0, 1.0, 1.0, 1.0, 1.0, 1.0, 1.0, 1.0, 1.0, 1.0, 1.0, 1.0, 1.0, 1.0, 1.0, 1.0, 1.0, 1.0, 1.0, 1.0, 1.0, 1.0, 1.0, 1.0, 1.0, 1.0, 1.0, 1.0, 1.0, 1.0, 1.0, 1.0, 1.0, 1.0, 1.0, 1.0, 1.0, 1.0, 1.0, 1.0, 1.0, 1.0, 1.0, 1.0, 1.0, 1.0, 1.0, 1.0, 1.0, 1.0, 1.0, 1.0, 1.0, 1.0, 1.0, 1.0, 1.0, 1.0, 1.0, 1.0, 1.0, 1.0, 1.0, 1.0, 1.0, 1.0, 1.0, 1.0, 1.0, 1.0, 1.0, 1.0, 1.0, 1.0, 1.0, 1.0, 1.0, 1.0, 1.0, 1.0, 1.0, 1.0, 1.0, 1.0, 1.0, 1.0, 1.0, 1.0, 1.0, 1.0, 1.0, 1.0, 1.0, 1.0, 1.0, 1.0, 1.0, 1.0, 1.0, 1.0, 1.0, 1.0, 1.0, 1.0, 1.0, 1.0, 1.0, 1.0, 1.0, 1.0, 1.0, 1.0, 1.0, 1.0, 1.0, 1.0, 1.0, 1.0, 1.0, 1.0, 1.0, 1.0, 1.0, 1.0, 1.0, 1.0, 1.0, 1.0, 1.0, 1.0, 1.0, 1.0, 1.0, 1.0, 1.0, 1.0, 1.0, 1.0, 1.0, 1.0, 1.0, 1.0, 1.0, 1.0, 1.0, 1.0, 1.0, 1.0, 1.0, 1.0, 1.0, 1.0, 1.0, 1.0, 1.0, 1.0, 1.0, 1.0, 1.0, 1.0, 1.0, 1.0, 1.0, 1.0, 1.0, 1.0, 1.0, 1.0, 1.0, 1.0, 1.0, 1.0, 1.0, 1.0, 1.0, 1.0, 1.0, 1.0, 1.0, 1.0, 1.0, 1.0, 1.0, 1.0, 1.0, 1.0, 1.0, 1.0, 1.0, 1.0, 1.0, 1.0, 1.0, 1.0, 1.0, 1.0, 1.0, 1.0, 1.0, 1.0, 1.0, 1.0, 1.0, 1.0, 1.0, 1.0, 1.0, 1.0, 1.0, 1.0, 1.0, 1.0, 1.0, 1.0, 1.0, 1.0, 1.0, 1.0, 1.0, 1.0, 1.0, 1.0, 1.0, 1.0, 1.0, 1.0, 1.0, 1.0, 1.0, 1.0, 1.0, 1.0, 1.0, 1.0, 1.0, 1.0, 1.0, 1.0, 1.0, 1.0, 1.0, 1.0, 1.0, 1.0, 1.0, 1.0, 1.0, 1.0, 1.0, 1.0, 1.0, 1.0, 1.0, 1.0, 1.0, 1.0, 1.0, 1.0, 1.0, 1.0, 1.0, 1.0, 1.0, 1.0, 1.0, 1.0, 1.0, 1.0, 1.0, 1.0, 1.0, 1.0, 1.0, 1.0, 1.0, 1.0, 1.0, 1.0, 1.0, 1.0, 1.0, 1.0, 1.0, 1.0, 1.0, 1.0, 1.0, 1.0, 1.0, 1.0, 1.0, 1.0, 1.0, 1.0, 1.0, 1.0, 1.0, 1.0, 1.0, 1.0, 1.0, 1.0, 1.0, 1.0, 1.0, 1.0, 1.0, 1.0, 1.0, 1.0, 1.0, 1.0, 1.0, 1.0, 1.0, 1.0, 1.0, 1.0, 1.0, 1.0, 1.0, 1.0, 1.0, 1.0, 1.0, 1.0, 1.0, 1.0, 1.0, 1.0, 1.0, 1.0, 1.0, 1.0, 1.0, 1.0, 1.0, 1.0, 1.0, 1.0, 1.0, 1.0, 1.0, 1.0, 1.0, 1.0, 1.0, 1.0, 1.0, 1.0, 1.0, 1.0, 1.0, 1.0, 1.0, 1.0, 1.0, 1.0, 1.0, 1.0, 1.0, 1.0, 1.0, 1.0, 1.0, 1.0, 1.0, 1.0, 1.0, 1.0, 1.0, 1.0, 1.0, 1.0, 1.0, 1.0, 1.0, 1.0, 1.0, 1.0, 1.0, 1.0, 1.0, 1.0, 1.0, 1.0, 1.0, 1.0, 1.0, 1.0, 1.0, 1.0, 1.0, 1.0, 1.0, 1.0, 1.0, 1.0, 1.0, 1.0, 1.0, 1.0, 1.0, 1.0, 1.0, 1.0, 1.0, 1.0, 1.0, 1.0, 1.0, 1.0, 1.0, 1.0, 1.0, 1.0, 1.0, 1.0, 1.0, 1.0, 1.0, 1.0, 1.0, 1.0, 1.0, 1.0, 1.0, 1.0, 1.0, 1.0, 1.0, 1.0, 1.0, 1.0, 1.0, 1.0, 1.0, 1.0, 1.0, 1.0, 1.0, 1.0, 1.0, 1.0, 1.0, 1.0, 1.0, 1.0, 1.0, 1.0, 1.0, 1.0, 1.0, 1.0, 1.0, 1.0, 1.0, 1.0, 1.0, 1.0, 1.0, 1.0, 1.0, 1.0, 1.0, 1.0, 1.0, 1.0, 1.0, 1.0, 1.0, 1.0, 1.0, 1.0, 1.0, 1.0, 1.0, 1.0, 1.0, 1.0, 1.0, 1.0, 1.0, 1.0, 1.0, 1.0, 1.0, 1.0, 1.0, 1.0, 1.0, 1.0, 1.0, 1.0, 1.0, 1.0, 1.0, 1.0, 1.0, 1.0, 1.0, 1.0, 1.0, 1.0, 1.0, 1.0, 1.0, 1.0, 1.0, 1.0, 1.0, 1.0, 1.0, 1.0, 1.0, 1.0, 1.0, 1.0, 1.0, 1.0, 1.0, 1.0, 1.0, 1.0, 1.0, 1.0, 1.0, 1.0, 1.0, 1.0, 1.0, 1.0, 1.0, 1.0, 1.0, 1.0, 1.0, 1.0, 1.0, 1.0, 1.0, 1.0, 1.0, 1.0, 1.0, 1.0, 1.0, 1.0, 1.0, 1.0, 1.0, 1.0, 1.0, 1.0, 1.0, 1.0, 1.0, 1.0, 1.0, 1.0, 1.0, 1.0, 1.0, 1.0, 1.0, 1.0, 1.0, 1.0, 1.0, 1.0, 1.0, 1.0, 1.0, 1.0, 1.0, 1.0, 1.0, 1.0, 1.0, 1.0, 1.0, 1.0, 1.0, 1.0, 1.0, 1.0, 1.0, 1.0, 1.0, 1.0, 1.0, 1.0, 1.0, 1.0, 1.0, 1.0, 1.0, 1.0, 1.0, 1.0, 1.0, 1.0, 1.0, 1.0, 1.0, 1.0, 1.0, 1.0, 1.0, 1.0, 1.0, 1.0, 1.0, 1.0, 1.0, 1.0, 1.0, 1.0, 1.0, 1.0, 1.0, 1.0, 1.0, 1.0, 1.0, 1.0, 1.0, 1.0, 1.0, 1.0, 1.0, 1.0, 1.0, 1.0, 1.0, 1.0, 1.0, 1.0, 1.0, 1.0, 1.0, 1.0, 1.0, 1.0, 1.0, 1.0, 1.0, 1.0, 1.0, 1.0, 1.0, 1.0, 1.0, 1.0, 1.0, 1.0, 1.0, 1.0, 1.0, 1.0, 1.0, 1.0, 1.0, 1.0, 1.0, 1.0, 1.0, 1.0, 1.0, 1.0, 1.0, 1.0, 1.0, 1.0, 1.0, 1.0, 1.0, 1.0, 1.0, 1.0, 1.0, 1.0, 1.0, 1.0, 1.0, 1.0, 1.0, 1.0, 1.0, 1.0, 1.0, 1.0, 1.0, 1.0, 1.0, 1.0, 1.0, 1.0, 1.0, 1.0, 1.0, 1.0, 1.0, 1.0, 1.0, 1.0, 1.0, 1.0, 1.0, 1.0, 1.0, 1.0, 1.0, 1.0, 1.0, 1.0, 1.0, 1.0, 1.0, 1.0, 1.0, 1.0, 1.0, 1.0, 1.0, 1.0, 1.0, 1.0, 1.0, 1.0, 1.0, 1.0, 1.0, 1.0, 1.0, 1.0, 1.0, 1.0, 1.0, 1.0, 1.0, 1.0, 1.0, 1.0, 1.0, 1.0, 1.0, 1.0, 1.0, 1.0, 1.0, 1.0, 1.0, 1.0, 1.0, 1.0, 1.0, 1.0, 1.0, 1.0, 1.0, 1.0, 1.0, 1.0, 1.0, 1.0, 1.0, 1.0, 1.0, 1.0, 1.0, 1.0, 1.0, 1.0, 1.0, 1.0, 1.0, 1.0, 1.0, 1.0, 1.0, 1.0, 1.0, 1.0, 1.0, 1.0, 1.0, 1.0, 1.0, 1.0, 1.0, 1.0, 1.0, 1.0, 1.0, 1.0, 1.0, 1.0, 1.0, 1.0, 1.0, 1.0, 1.0, 1.0, 1.0, 1.0, 1.0, 1.0, 1.0, 1.0, 1.0, 1.0, 1.0, 1.0, 1.0, 1.0, 1.0, 1.0, 1.0, 1.0, 1.0, 1.0, 1.0, 1.0, 1.0, 1.0, 1.0, 1.0, 1.0, 1.0, 1.0, 1.0, 1.0, 1.0, 1.0, 1.0, 1.0, 1.0, 1.0, 1.0, 1.0, 1.0, 1.0, 1.0, 1.0, 1.0, 1.0, 1.0, 1.0, 1.0, 1.0, 1.0, 1.0, 1.0, 1.0, 1.0, 1.0, 1.0, 1.0, 1.0, 1.0, 1.0, 1.0, 1.0, 1.0, 1.0, 1.0, 1.0, 1.0, 1.0, 1.0, 1.0, 1.0, 1.0, 1.0, 1.0, 1.0, 1.0, 1.0, 1.0, 1.0, 1.0, 1.0, 1.0, 1.0, 1.0, 1.0, 1.0, 1.0, 1.0, 1.0, 1.0, 1.0, 1.0, 1.0, 1.0, 1.0, 1.0, 1.0, 1.0, 1.0, 1.0, 1.0, 1.0, 1.0, 1.0, 1.0, 1.0, 1.0, 1.0, 1.0, 1.0, 1.0, 1.0, 1.0, 1.0, 1.0, 1.0, 1.0, 1.0, 1.0, 1.0, 1.0, 1.0, 1.0, 1.0, 1.0, 1.0, 1.0, 1.0, 1.0, 1.0, 1.0, 1.0, 1.0, 1.0, 1.0, 0.0, 1.0, 1.0, 1.0, 1.0, 1.0, 1.0, 1.0, 1.0, 1.0, 1.0, 1.0, 1.0, 1.0, 1.0, 1.0, 0.0, 1.0, 0.0, 1.0, 1.0, 1.0, 1.0, 1.0, 1.0, 1.0, 0.0, 1.0, 1.0, 1.0, 0.8378, 1.0, 1.0, 1.0, 1.0, 1.0, 1.0, 1.0, 1.0, 1.0, 0.0, 1.0, 0.0, 1.0, 0.0, 1.0, 0.0, 1.0, 1.0, 1.0, 1.0, 1.0, 0.0, 1.0, 0.0, 1.0, 0.0, 1.0, 0.0, 1.0, 1.0, 1.0, 1.0, 1.0, 1.0, 1.0, 1.0, 1.0, 1.0, 1.0, 0.0, 1.0, 0.0, 1.0, 0.5893, 1.0, 0.3979, 1.0, -0.2386, 1.0, -0.2098, 1.0, 0.0, 1.0, 1.0, 1.0, 1.0, 1.0, 1.0, 1.0, 1.0, 0.1128, 0.8872, 0.0, 1.0, 0.6086, 0.3914, 0.6302, 0.3698, 1.0, 0.0, 1.0, 0.0, 0.6086, 0.3914, 0.4666, 0.5334, 0.0, 1.0, 1.0, 0.0, 1.0, 0.0, 0.0, 1.0, 0.0, 0.0, 0.0, 0.0, 0.0, 0.0, 0.0, 0.0, 0.0, 0.0, 0.0, 0.0, 0.0, 0.0, 0.0, 0.0, 0.0, 0.0, 0.0, 0.0, 0.0, 0.0, 0.0, 0.0, 0.0, 0.0, 0.0, 0.0, 0.0, 0.0, 0.0, 0.0, 1.0, 0.0, 0.5362, 0.0, 0.5362, 0.0, 1.0, 0.0, 1.0, 0.1931, 1.0, 0.0, 1.0, 0.0, 1.0, 0.0, 1.0, 0.1931, 1.0, 0.251, 1.0, 0.0, 1.0, 0.0, 1.0, 1.0, 1.0, 1.0, 1.0, 1.0, 1.0, 1.0, 1.0, 0.4928, 1.0, 0.0, 0.0, 0.0, 0.0, 0.5248, 1.0, 0.0, 1.0, 0.0, 1.0, 0.4928, 1.0, 0.2045, 1.0, 0.2045, 1.0, 0.4928, 1.0, 1.0, 1.0, 1.0, 1.0, 0.0, 1.0, 0.0, 0.3949, 0.0, 1.0, 0.0, 1.0, 1.0, 1.0, 1.0, 1.0, 1.0, 1.0, 1.0, 1.0, 1.0, 1.0, 1.0, 1.0, 1.0, 1.0, 1.0, 1.0, 1.0, 1.0, 1.0, 1.0, 1.0, 1.0, 1.0, 1.0, 1.0, 1.0, 1.0, 1.0, 1.0, 1.0, 1.0, 1.0, 1.0, 1.0, 1.0, 1.0, 1.0, 1.0, 1.0, 1.0, 1.0, 1.0, 1.0, 1.0, 1.0, 1.0, 1.0, 1.0, 1.0, 1.0, 1.0, 1.0, 1.0, 1.0, 1.0, 1.0, 1.0, 1.0, 1.0, 1.0, 1.0, 1.0, 1.0, 1.0, 1.0, 1.0, 1.0, 1.0, 1.0, 1.0, 1.0, 1.0, 1.0, 1.0, 1.0, 1.0, 1.0, 1.0, 1.0, 1.0, 1.0, 1.0, 1.0, 1.0, 1.0, 1.0, 1.0, 1.0, 1.0, 1.0, 1.0, 1.0, 1.0, 1.0, 1.0, 1.0, 1.0, 1.0, 1.0, 1.0, 1.0, 1.0, 1.0, 1.0, 1.0, 1.0, 1.0, 1.0, 1.0, 1.0, 1.0, 1.0, 1.0, 1.0, 1.0, 1.0, 1.0, 1.0, 1.0, 1.0, 1.0, 1.0, 1.0, 1.0, 1.0, 1.0, 1.0, 1.0, 1.0, 1.0, 1.0, 1.0, 1.0, 1.0, 1.0, 1.0, 1.0, 1.0, 1.0, 1.0, 1.0, 1.0, 1.0, 1.0, 1.0, 1.0, 1.0, 1.0, 1.0, 1.0, 1.0, 1.0, 1.0, 1.0, 1.0, 1.0, 1.0, 1.0, 1.0, 1.0, 1.0, 1.0, 1.0, 1.0, 1.0, 1.0, 1.0, 1.0, 1.0, 1.0, 1.0, 1.0, 1.0, 1.0, 1.0, 1.0, 1.0, 1.0, 1.0, 1.0, 1.0, 1.0, 1.0, 1.0, 1.0, 1.0, 1.0, 1.0, 1.0, 1.0, 1.0, 1.0, 1.0, 1.0, 1.0, 1.0, 1.0, 1.0, 1.0, 1.0, 1.0, 1.0, 1.0, 1.0, 1.0, 1.0, 1.0, 1.0, 1.0, 1.0, 1.0, 1.0, 1.0, 1.0, 1.0, 1.0, 1.0, 1.0, 1.0, 1.0, 1.0, 1.0, 1.0, 1.0, 1.0, 1.0, 1.0, 1.0, 1.0, 1.0, 1.0, 1.0, 1.0, 1.0, 1.0, 1.0, 1.0, 1.0, 1.0, 1.0, 1.0, 1.0, 1.0, 1.0, 1.0, 1.0, 1.0, 1.0, 1.0, 1.0, 1.0, 1.0, 1.0, 1.0, 1.0, 0.0, 0.0, 0.0, 0.0, 0.3949, 0.0, 1.0, 0.0, 1.0, 0.0, 1.0, 0.0, 1.0, 0.0, 0.4336, 0.0, 1.0, 0.0, 1.0, 0.0, 1.0, 1.0, 1.0, 0.7512, 0.0, 0.0, 0.0, 0.0, 0.0, 0.0, 0.0, 0.0, 0.0, 0.0, 0.0, 0.0, 0.0, 0.0, 0.0, 0.0, 0.0, 0.0, 0.0, 0.0, 0.0, 0.0, 0.0, 0.0, 0.0, 0.0, 0.0, 0.0, 0.4336, 0.0, 0.3949, 0.0, 0.0, 0.0, 0.0, 0.0, 0.0, 0.0, 0.0, 0.0, 1.0, 1.0, 1.0, 1.0, 1.0, 1.0, 1.0, 1.0, 1.0, 0.2045, 1.0, 1.0, 1.0, 1.0, 1.0, 0.7004, 1.0, 1.0, 1.0, 1.0, 1.0, 1.0, 1.0, 1.0, 1.0, 0.0, 1.0, 0.0, 1.0, 0.0, 1.0, 0.2045, 1.0, 0.0, 1.0, -0.7202, 1.0, 0.5358, 1.0, 1.0, 1.0, 1.0, 1.0, 1.0, 1.0, 1.0, 1.0, 1.0, 1.0, 0.0, 1.0, 0.0, 1.0, 0.0, 1.0, 0.0, 0.0, 0.0, 0.0, 0.0, 0.0, 0.0, 0.0, 0.0, 1.0, 1.0, 1.0, 1.0, 1.0, 1.0, 1.0, 1.0, 1.0, 0.2587, 1.0, 0.0, 1.0, 1.0, 1.0, 1.0, 1.0, 1.0, 1.0, 1.0, 1.0, 0.0, 1.0, 0.0, 1.0, 0.0, 1.0, 0.0, 1.0, 0.0, 1.0, 0.0, 1.0, 0.0, 1.0, 0.0, 1.0, 0.0, 1.0, 0.0, 1.0, 0.0, 1.0, 0.5888, 1.0, 1.0, 1.0, 0.3979, 1.0, 1.0, 1.0, 1.0, 1.0, 1.0, 1.0, 1.0, 1.0, 0.0, 1.0, 0.0, 1.0, 0.0, 1.0, 0.0, 1.0, 0.0, 1.0, 0.0, 1.0, 0.0, 1.0, 0.0, 0.0, 0.0, 0.0, 0.0, 0.0, 0.0, 0.0, 0.0, 1.0, 1.529, 1.0, 0.0, 1.0, 0.0, 1.0, 1.0, 1.0, 0.5615, 1.0, 0.0, 1.0, 1.529, 1.0, 1.872, 1.0, -0.7202, 1.0, 0.02125, 1.0, 1.0, 1.0, 0.5358, 1.0, 0.5358, 1.0, 1.0, 1.0, 0.2587, 1.0, 1.0, 1.0, 0.0, 1.0, 0.0, 0.6302, 0.3698, 0.6086, 0.3914, 0.6086, 0.3914, 0.0, 1.0, 0.0, 1.0, 0.4666, 0.5334, 1.0, 0.0, 0.4666, 0.5334, 0.4666, 0.5334, 1.0, 0.0, 0.0, 1.0, 1.0, 0.0, 0.0, 0.0, 0.0, 0.0, 0.0, 0.0, 0.0, 0.0, 0.5362, 0.0, 0.4666, 0.5334, 0.0, 0.0, 0.0, 0.0, 0.0, 0.0, 0.0, 0.0, 0.0, 1.0, 1.0, 0.0, 1.0, 0.0, 0.0, 1.0, 0.0, 0.0, 0.0, 0.0, 0.0, 0.0, 0.0, 0.0, 0.4666, 0.5334, 0.0, 1.0, 0.0, 1.0, 0.4666, 0.5334, 0.0, 0.0, 0.0, 0.0, 0.0, 0.0, 0.0, 0.0, 0.0, 0.0, 0.0, 0.0, 0.0, 0.0, 0.0, 0.0, 1.0, 0.0, 0.5362, 0.0, 0.5362, 0.0, 1.0, 0.0])
me_untitled_007.materials.append(mat_material__46_007)
me_untitled_007.use_remesh_preserve_volume = False
me_untitled_007.use_remesh_preserve_attributes = False
me_untitled_007.use_mirror_vertex_groups = False
me_untitled_007.update()
me_untitled_007.normals_split_custom_set([tuple(v) for v in zip(*[iter([0.2248, 0.9708, 0.08403, 0.2248, 0.9708, 0.08403, 0.2248, 0.9708, 0.08403, 0.2248, 0.9708, 0.08403, -0.4443, 0.8812, 0.1614, -0.4443, 0.8812, 0.1614, -0.4443, 0.8812, 0.1614, -0.4443, 0.8812, 0.1614, -0.6589, 0.7396, 0.1377, -0.6589, 0.7396, 0.1377, -0.6589, 0.7396, 0.1377, -0.6589, 0.7396, 0.1377, -0.5491, 0.8344, 0.04876, -0.5491, 0.8344, 0.04876, -0.5491, 0.8344, 0.04876, -0.5491, 0.8344, 0.04876, 0.9307, -0.2673, 0.2496, 0.9307, -0.2673, 0.2496, 0.9307, -0.2673, 0.2496, 0.9307, -0.2673, 0.2496, 0.1792, 0.9837, -0.01643, 0.1792, 0.9837, -0.01643, 0.1792, 0.9837, -0.01643, 0.1792, 0.9837, -0.01643, -0.2435, 0.962, 0.1232, -0.2435, 0.962, 0.1232, -0.2435, 0.962, 0.1232, -0.2435, 0.962, 0.1232, -0.6474, 0.7349, 0.202, -0.6474, 0.7349, 0.202, -0.6474, 0.7349, 0.202, -0.6474, 0.7349, 0.202, 0.4553, 0.676, 0.5795, 0.4553, 0.676, 0.5795, 0.4553, 0.676, 0.5795, 0.4553, 0.676, 0.5795, 0.6197, 0.7836, 0.04377, 0.6197, 0.7836, 0.04377, 0.6197, 0.7836, 0.04377, 0.6197, 0.7836, 0.04377, 0.8965, -0.4357, -0.08039, 0.8965, -0.4357, -0.08039, 0.8965, -0.4357, -0.08039, 0.8965, -0.4357, -0.08039, -0.03567, 0.01741, 0.9992, -0.03567, 0.01741, 0.9992, -0.03567, 0.01741, 0.9992, -0.03567, 0.01741, 0.9992, 0.2259, 0.4237, 0.8772, 0.2259, 0.4237, 0.8772, 0.2259, 0.4237, 0.8772, 0.2259, 0.4237, 0.8772, -0.469, 0.1845, 0.8637, -0.469, 0.1845, 0.8637, -0.469, 0.1845, 0.8637, -0.469, 0.1845, 0.8637, -0.9775, -0.1883, 0.09501, -0.9775, -0.1883, 0.09501, -0.9775, -0.1883, 0.09501, -0.9775, -0.1883, 0.09501, 0.9852, 0.05448, 0.1628, 0.9852, 0.05448, 0.1628, 0.9852, 0.05448, 0.1628, 0.9852, 0.05448, 0.1628, 0.5416, -0.6373, -0.5481, 0.5416, -0.6373, -0.5481, 0.5416, -0.6373, -0.5481, 0.5416, -0.6373, -0.5481, -0.2492, 0.954, 0.1666, -0.2492, 0.954, 0.1666, -0.2492, 0.954, 0.1666, -0.2492, 0.954, 0.1666, -0.9734, -0.104, 0.2043, -0.9734, -0.104, 0.2043, -0.9734, -0.104, 0.2043, -0.9734, -0.104, 0.2043, 0.6087, 0.7924, -0.04023, 0.6087, 0.7924, -0.04023, 0.6087, 0.7924, -0.04023, 0.6087, 0.7924, -0.04023, 0.8298, -0.5247, -0.1901, 0.8298, -0.5247, -0.1901, 0.8298, -0.5247, -0.1901, 0.8298, -0.5247, -0.1901, -0.1731, 0.9752, 0.138, -0.1731, 0.9752, 0.138, -0.1731, 0.9752, 0.138, -0.1731, 0.9752, 0.138, -0.9811, 0.06002, 0.1841, -0.9811, 0.06002, 0.1841, -0.9811, 0.06002, 0.1841, -0.9811, 0.06002, 0.1841, 0.651, 0.756, 0.0686, 0.651, 0.756, 0.0686, 0.651, 0.756, 0.0686, 0.651, 0.756, 0.0686, 0.8216, -0.5633, -0.08775, 0.8216, -0.5633, -0.08775, 0.8216, -0.5633, -0.08775, 0.8216, -0.5633, -0.08775, -0.1724, 0.9532, 0.2483, -0.1724, 0.9532, 0.2483, -0.1724, 0.9532, 0.2483, -0.1724, 0.9532, 0.2483, -0.9804, 0.01304, 0.1963, -0.9804, 0.01304, 0.1963, -0.9804, 0.01304, 0.1963, -0.9804, 0.01304, 0.1963, 0.6698, 0.7346, 0.1084, 0.6698, 0.7346, 0.1084, 0.6698, 0.7346, 0.1084, 0.6698, 0.7346, 0.1084, 0.7811, -0.6214, -0.06162, 0.7811, -0.6214, -0.06162, 0.7811, -0.6214, -0.06162, 0.7811, -0.6214, -0.06162, -0.1873, 0.9584, 0.2153, -0.1873, 0.9584, 0.2153, -0.1873, 0.9584, 0.2153, -0.1873, 0.9584, 0.2153, -0.9923, -0.02782, 0.1208, -0.9923, -0.02782, 0.1208, -0.9923, -0.02782, 0.1208, -0.9923, -0.02782, 0.1208, 0.7884, 0.3489, -0.5066, 0.7884, 0.3489, -0.5066, 0.7884, 0.3489, -0.5066, 0.7884, 0.3489, -0.5066, -0.009567, 0.9998, 0.01716, -0.009567, 0.9998, 0.01716, -0.009567, 0.9998, 0.01716, -0.009567, 0.9998, 0.01716, -0.4714, 0.8819, 0.01165, -0.4714, 0.8819, 0.01165, -0.4714, 0.8819, 0.01165, -0.4714, 0.8819, 0.01165, 0.915, 0.3426, -0.2129, 0.915, 0.3426, -0.2129, 0.915, 0.3426, -0.2129, 0.915, 0.3426, -0.2129, 0.6718, 0.737, 0.074, 0.6718, 0.737, 0.074, 0.6718, 0.737, 0.074, 0.6718, 0.737, 0.074, 0.7346, -0.631, -0.2495, 0.7346, -0.631, -0.2495, 0.7346, -0.631, -0.2495, 0.7346, -0.631, -0.2495, -0.1906, 0.9764, 0.1013, -0.1906, 0.9764, 0.1013, -0.1906, 0.9764, 0.1013, -0.1906, 0.9764, 0.1013, -0.9983, -0.02706, 0.0521, -0.9983, -0.02706, 0.0521, -0.9983, -0.02706, 0.0521, -0.9983, -0.02706, 0.0521, 0.6558, 0.7477, 0.1042, 0.6558, 0.7477, 0.1042, 0.6558, 0.7477, 0.1042, 0.6558, 0.7477, 0.1042, 0.7371, -0.6442, -0.2041, 0.7371, -0.6442, -0.2041, 0.7371, -0.6442, -0.2041, 0.7371, -0.6442, -0.2041, -0.1877, 0.915, 0.3571, -0.1877, 0.915, 0.3571, -0.1877, 0.915, 0.3571, -0.1877, 0.915, 0.3571, -0.9994, -0.03307, 0.01377, -0.9994, -0.03307, 0.01377, -0.9994, -0.03307, 0.01377, -0.9994, -0.03307, 0.01377, 0.6384, 0.75, 0.1728, 0.6384, 0.75, 0.1728, 0.6384, 0.75, 0.1728, 0.6384, 0.75, 0.1728, 0.7464, -0.6234, -0.233, 0.7464, -0.6234, -0.233, 0.7464, -0.6234, -0.233, 0.7464, -0.6234, -0.233, -0.1847, 0.9562, 0.2271, -0.1847, 0.9562, 0.2271, -0.1847, 0.9562, 0.2271, -0.1847, 0.9562, 0.2271, -0.9804, -0.06991, 0.184, -0.9804, -0.06991, 0.184, -0.9804, -0.06991, 0.184, -0.9804, -0.06991, 0.184, 0.6459, -0.7581, -0.08974, 0.6459, -0.7581, -0.08974, 0.6459, -0.7581, -0.08974, 0.6459, -0.7581, -0.08974, -0.9378, -0.1216, 0.3253, -0.9378, -0.1216, 0.3253, -0.9378, -0.1216, 0.3253, -0.9378, -0.1216, 0.3253, -0.4772, -0.6211, -0.6217, -0.4772, -0.6211, -0.6217, -0.4772, -0.6211, -0.6217, -0.4772, -0.6211, -0.6217, 0.3049, 0.1833, 0.9346, 0.3049, 0.1833, 0.9346, 0.3049, 0.1833, 0.9346, 0.3049, 0.1833, 0.9346, -0.7058, 0.1257, 0.6972, -0.7058, 0.1257, 0.6972, -0.7058, 0.1257, 0.6972, -0.7058, 0.1257, 0.6972, -0.985, -0.1498, 0.08602, -0.985, -0.1498, 0.08602, -0.985, -0.1498, 0.08602, -0.985, -0.1498, 0.08602, 0.9567, -0.1452, 0.2524, 0.9567, -0.1452, 0.2524, 0.9567, -0.1452, 0.2524, 0.9567, -0.1452, 0.2524, 0.4517, -0.5133, -0.7297, 0.4517, -0.5133, -0.7297, 0.4517, -0.5133, -0.7297, 0.4517, -0.5133, -0.7297, -0.5481, -0.3664, -0.7519, -0.5481, -0.3664, -0.7519, -0.5481, -0.3664, -0.7519, -0.5481, -0.3664, -0.7519, -0.1617, 0.9091, 0.3839, -0.1617, 0.9091, 0.3839, -0.1617, 0.9091, 0.3839, -0.1617, 0.9091, 0.3839, 0.7704, 0.6301, -0.0976, 0.7704, 0.6301, -0.0976, 0.7704, 0.6301, -0.0976, 0.7704, 0.6301, -0.0976, 0.2749, 0.8607, 0.4286, 0.2749, 0.8607, 0.4286, 0.2749, 0.8607, 0.4286, 0.2749, 0.8607, 0.4286, 0.7504, 0.6281, 0.2059, 0.7504, 0.6281, 0.2059, 0.7504, 0.6281, 0.2059, 0.7504, 0.6281, 0.2059, 0.4982, 0.8365, 0.228, 0.4982, 0.8365, 0.228, 0.4982, 0.8365, 0.228, 0.4982, 0.8365, 0.228, -0.4665, 0.8122, 0.3502, -0.4665, 0.8122, 0.3502, -0.4665, 0.8122, 0.3502, -0.4665, 0.8122, 0.3502, -0.4983, 0.8467, 0.1864, -0.4983, 0.8467, 0.1864, -0.4983, 0.8467, 0.1864, -0.4983, 0.8467, 0.1864, -0.1547, 0.9331, 0.3245, -0.1547, 0.9331, 0.3245, -0.1547, 0.9331, 0.3245, -0.1547, 0.9331, 0.3245, -0.6528, 0.6266, 0.4258, -0.6528, 0.6266, 0.4258, -0.6528, 0.6266, 0.4258, -0.6528, 0.6266, 0.4258, -0.6989, 0.7017, 0.1384, -0.6989, 0.7017, 0.1384, -0.6989, 0.7017, 0.1384, -0.6989, 0.7017, 0.1384, -0.5971, 0.7401, 0.3093, -0.5971, 0.7401, 0.3093, -0.5971, 0.7401, 0.3093, -0.5971, 0.7401, 0.3093, -0.4959, 0.8425, 0.2104, -0.4959, 0.8425, 0.2104, -0.4959, 0.8425, 0.2104, -0.4959, 0.8425, 0.2104, -0.9146, 0.4041, 0.01659, -0.9146, 0.4041, 0.01659, -0.9146, 0.4041, 0.01659, -0.9146, 0.4041, 0.01659, -0.9218, 0.3868, 0.02678, -0.9218, 0.3868, 0.02678, -0.9218, 0.3868, 0.02678, -0.9218, 0.3868, 0.02678, -0.4169, -0.3065, 0.8557, -0.4169, -0.3065, 0.8557, -0.4169, -0.3065, 0.8557, -0.4169, -0.3065, 0.8557, -0.6454, -0.7218, 0.25, -0.6454, -0.7218, 0.25, -0.6454, -0.7218, 0.25, -0.6454, -0.7218, 0.25, -0.6303, -0.776, 0.02498, -0.6303, -0.776, 0.02498, -0.6303, -0.776, 0.02498, -0.6303, -0.776, 0.02498, -0.572, -0.8196, -0.0331, -0.572, -0.8196, -0.0331, -0.572, -0.8196, -0.0331, -0.572, -0.8196, -0.0331, -0.5609, -0.8241, -0.07963, -0.5609, -0.8241, -0.07963, -0.5609, -0.8241, -0.07963, -0.5609, -0.8241, -0.07963, -0.6916, -0.7223, -0.003039, -0.6916, -0.7223, -0.003039, -0.6916, -0.7223, -0.003039, -0.6916, -0.7223, -0.003039, -0.7378, -0.674, 0.03635, -0.7378, -0.674, 0.03635, -0.7378, -0.674, 0.03635, -0.7378, -0.674, 0.03635, -0.7126, -0.692, 0.1154, -0.7126, -0.692, 0.1154, -0.7126, -0.692, 0.1154, -0.7126, -0.692, 0.1154, -0.7375, -0.6753, -0.002915, -0.7375, -0.6753, -0.002915, -0.7375, -0.6753, -0.002915, -0.7375, -0.6753, -0.002915, 0.538, -0.3924, 0.746, 0.538, -0.3924, 0.746, 0.538, -0.3924, 0.746, 0.538, -0.3924, 0.746, -0.06665, 0.9859, 0.1536, -0.06665, 0.9859, 0.1536, -0.06665, 0.9859, 0.1536, -0.06665, 0.9859, 0.1536, 0.6195, 0.7848, 0.01504, 0.6195, 0.7848, 0.01504, 0.6195, 0.7848, 0.01504, 0.6195, 0.7848, 0.01504, -0.3095, -0.6563, 0.6881, -0.3095, -0.6563, 0.6881, -0.3095, -0.6563, 0.6881, -0.3095, -0.6563, 0.6881, 0.581, 0.8136, 0.02183, 0.581, 0.8136, 0.02183, 0.581, 0.8136, 0.02183, 0.581, 0.8136, 0.02183, 0.06192, 0.9858, 0.1562, 0.06192, 0.9858, 0.1562, 0.06192, 0.9858, 0.1562, 0.06192, 0.9858, 0.1562, -0.289, 0.9249, 0.2469, -0.289, 0.9249, 0.2469, -0.289, 0.9249, 0.2469, -0.289, 0.9249, 0.2469, 0.8145, 0.5801, -0.01084, 0.8145, 0.5801, -0.01084, 0.8145, 0.5801, -0.01084, 0.8145, 0.5801, -0.01084, -0.2707, -0.6638, 0.6972, -0.2707, -0.6638, 0.6972, -0.2707, -0.6638, 0.6972, -0.2707, -0.6638, 0.6972, 0.332, -0.5414, 0.7725, 0.332, -0.5414, 0.7725, 0.332, -0.5414, 0.7725, 0.332, -0.5414, 0.7725, -0.8768, 0.4514, 0.1656, -0.8768, 0.4514, 0.1656, -0.8768, 0.4514, 0.1656, -0.8768, 0.4514, 0.1656, -0.7311, 0.6672, 0.1428, -0.7311, 0.6672, 0.1428, -0.7311, 0.6672, 0.1428, -0.7311, 0.6672, 0.1428, -0.3732, 0.9229, 0.0945, -0.3732, 0.9229, 0.0945, -0.3732, 0.9229, 0.0945, -0.3732, 0.9229, 0.0945, -0.8483, -0.529, -0.02579, -0.8483, -0.529, -0.02579, -0.8483, -0.529, -0.02579, -0.8483, -0.529, -0.02579, -0.7661, -0.6409, 0.04804, -0.7661, -0.6409, 0.04804, -0.7661, -0.6409, 0.04804, -0.7661, -0.6409, 0.04804, -0.8177, -0.5736, 0.04825, -0.8177, -0.5736, 0.04825, -0.8177, -0.5736, 0.04825, -0.8177, -0.5736, 0.04825, 0.2637, -0.2047, 0.9426, 0.2637, -0.2047, 0.9426, 0.2637, -0.2047, 0.9426, 0.2637, -0.2047, 0.9426, 0.9465, -0.2307, -0.2258, 0.9465, -0.2307, -0.2258, 0.9465, -0.2307, -0.2258, 0.9465, -0.2307, -0.2258, 0.112, -0.9886, 0.1005, 0.112, -0.9886, 0.1005, 0.112, -0.9886, 0.1005, 0.112, -0.9886, 0.1005, -0.3104, -0.91, 0.2749, -0.3104, -0.91, 0.2749, -0.3104, -0.91, 0.2749, -0.3104, -0.91, 0.2749, 0.2184, -0.6121, 0.76, 0.2184, -0.6121, 0.76, 0.2184, -0.6121, 0.76, 0.2184, -0.6121, 0.76, -0.2767, 0.8798, 0.3864, -0.2767, 0.8798, 0.3864, -0.2767, 0.8798, 0.3864, -0.2767, 0.8798, 0.3864, 0.7204, 0.6884, 0.08419, 0.7204, 0.6884, 0.08419, 0.7204, 0.6884, 0.08419, 0.7204, 0.6884, 0.08419, 0.9399, -0.3282, -0.09373, 0.9399, -0.3282, -0.09373, 0.9399, -0.3282, -0.09373, 0.9399, -0.3282, -0.09373, 0.2977, -0.9532, 0.05287, 0.2977, -0.9532, 0.05287, 0.2977, -0.9532, 0.05287, 0.2977, -0.9532, 0.05287, 0.1908, -0.9609, -0.2007, 0.1908, -0.9609, -0.2007, 0.1908, -0.9609, -0.2007, 0.1908, -0.9609, -0.2007, 0.102, -0.9869, -0.1248, 0.102, -0.9869, -0.1248, 0.102, -0.9869, -0.1248, 0.102, -0.9869, -0.1248, 0.08233, -0.956, -0.2817, 0.08233, -0.956, -0.2817, 0.08233, -0.956, -0.2817, 0.08233, -0.956, -0.2817, 0.08989, -0.9959, -0.01355, 0.08989, -0.9959, -0.01355, 0.08989, -0.9959, -0.01355, 0.08989, -0.9959, -0.01355, 0.03798, -0.9883, -0.1476, 0.03798, -0.9883, -0.1476, 0.03798, -0.9883, -0.1476, 0.03798, -0.9883, -0.1476, 0.02681, -0.9979, -0.05818, 0.02681, -0.9979, -0.05818, 0.02681, -0.9979, -0.05818, 0.02681, -0.9979, -0.05818, 0.01194, -0.9993, -0.0362, 0.01194, -0.9993, -0.0362, 0.01194, -0.9993, -0.0362, 0.01194, -0.9993, -0.0362, -0.3673, -0.1156, 0.9229, -0.3673, -0.1156, 0.9229, -0.3673, -0.1156, 0.9229, -0.3673, -0.1156, 0.9229, 0.08605, -0.7935, 0.6025, 0.08605, -0.7935, 0.6025, 0.08605, -0.7935, 0.6025, 0.08605, -0.7935, 0.6025, -0.9913, -0.002201, 0.1315, -0.9913, -0.002201, 0.1315, -0.9913, -0.002201, 0.1315, -0.9913, -0.002201, 0.1315, -0.0127, -0.9994, 0.03156, -0.0127, -0.9994, 0.03156, -0.0127, -0.9994, 0.03156, -0.0127, -0.9994, 0.03156, -0.7588, -0.6507, 0.02871, -0.7588, -0.6507, 0.02871, -0.7588, -0.6507, 0.02871, -0.7588, -0.6507, 0.02871, 0.5162, -0.05495, 0.8547, 0.5162, -0.05495, 0.8547, 0.5162, -0.05495, 0.8547, 0.5162, -0.05495, 0.8547, 0.9596, 0.0698, -0.2725, 0.9596, 0.0698, -0.2725, 0.9596, 0.0698, -0.2725, 0.9596, 0.0698, -0.2725, -0.3294, -0.1253, 0.9358, -0.3294, -0.1253, 0.9358, -0.3294, -0.1253, 0.9358, -0.3294, -0.1253, 0.9358, -0.8945, -0.4466, -0.01712, -0.8945, -0.4466, -0.01712, -0.8945, -0.4466, -0.01712, -0.8945, -0.4466, -0.01712, 0.5714, -0.1042, 0.8141, 0.5714, -0.1042, 0.8141, 0.5714, -0.1042, 0.8141, 0.5714, -0.1042, 0.8141, 0.8268, -0.1981, -0.5265, 0.8268, -0.1981, -0.5265, 0.8268, -0.1981, -0.5265, 0.8268, -0.1981, -0.5265, -0.272, -0.1327, 0.9531, -0.272, -0.1327, 0.9531, -0.272, -0.1327, 0.9531, -0.272, -0.1327, 0.9531, -0.9934, -0.09861, -0.05846, -0.9934, -0.09861, -0.05846, -0.9934, -0.09861, -0.05846, -0.9934, -0.09861, -0.05846, 0.7741, -0.3683, 0.515, 0.7741, -0.3683, 0.515, 0.7741, -0.3683, 0.515, 0.7741, -0.3683, 0.515, 0.6471, 0.6069, -0.4614, 0.6471, 0.6069, -0.4614, 0.6471, 0.6069, -0.4614, 0.6471, 0.6069, -0.4614, -0.01279, -0.497, 0.8677, -0.01279, -0.497, 0.8677, -0.01279, -0.497, 0.8677, -0.01279, -0.497, 0.8677, -0.9717, -0.2034, 0.1204, -0.9717, -0.2034, 0.1204, -0.9717, -0.2034, 0.1204, -0.9717, -0.2034, 0.1204, 0.8895, -0.3066, 0.3389, 0.8895, -0.3066, 0.3389, 0.8895, -0.3066, 0.3389, 0.8895, -0.3066, 0.3389, 0.5121, 0.7128, -0.4793, 0.5121, 0.7128, -0.4793, 0.5121, 0.7128, -0.4793, 0.5121, 0.7128, -0.4793, 0.2535, -0.7776, 0.5754, 0.2535, -0.7776, 0.5754, 0.2535, -0.7776, 0.5754, 0.2535, -0.7776, 0.5754, -0.9036, -0.4247, 0.05675, -0.9036, -0.4247, 0.05675, -0.9036, -0.4247, 0.05675, -0.9036, -0.4247, 0.05675, 0.8545, -0.1248, 0.5043, 0.8545, -0.1248, 0.5043, 0.8545, -0.1248, 0.5043, 0.8545, -0.1248, 0.5043, 0.4596, 0.479, -0.7479, 0.4596, 0.479, -0.7479, 0.4596, 0.479, -0.7479, 0.4596, 0.479, -0.7479, 0.1636, -0.5815, 0.7969, 0.1636, -0.5815, 0.7969, 0.1636, -0.5815, 0.7969, 0.1636, -0.5815, 0.7969, -0.9192, -0.3779, 0.1105, -0.9192, -0.3779, 0.1105, -0.9192, -0.3779, 0.1105, -0.9192, -0.3779, 0.1105, 0.8479, -0.2138, 0.4851, 0.8479, -0.2138, 0.4851, 0.8479, -0.2138, 0.4851, 0.8479, -0.2138, 0.4851, 0.4428, 0.6944, -0.5672, 0.4428, 0.6944, -0.5672, 0.4428, 0.6944, -0.5672, 0.4428, 0.6944, -0.5672, 0.1831, -0.79, 0.5851, 0.1831, -0.79, 0.5851, 0.1831, -0.79, 0.5851, 0.1831, -0.79, 0.5851, -0.9342, -0.3387, 0.1118, -0.9342, -0.3387, 0.1118, -0.9342, -0.3387, 0.1118, -0.9342, -0.3387, 0.1118, 0.8318, -0.5296, 0.1663, 0.8318, -0.5296, 0.1663, 0.8318, -0.5296, 0.1663, 0.8318, -0.5296, 0.1663, 0.418, 0.8948, -0.1569, 0.418, 0.8948, -0.1569, 0.418, 0.8948, -0.1569, 0.418, 0.8948, -0.1569, 0.1506, -0.9678, 0.2017, 0.1506, -0.9678, 0.2017, 0.1506, -0.9678, 0.2017, 0.1506, -0.9678, 0.2017, -0.9398, -0.3386, -0.04656, -0.9398, -0.3386, -0.04656, -0.9398, -0.3386, -0.04656, -0.9398, -0.3386, -0.04656, 0.4728, 0.8492, -0.2352, 0.4728, 0.8492, -0.2352, 0.4728, 0.8492, -0.2352, 0.4728, 0.8492, -0.2352, -0.9749, -0.1784, -0.1329, -0.9749, -0.1784, -0.1329, -0.9749, -0.1784, -0.1329, -0.9749, -0.1784, -0.1329, -0.8193, 0.5259, -0.2284, -0.8193, 0.5259, -0.2284, -0.8193, 0.5259, -0.2284, -0.8193, 0.5259, -0.2284, -0.8228, 0.5134, -0.2437, -0.8228, 0.5134, -0.2437, -0.8228, 0.5134, -0.2437, -0.8228, 0.5134, -0.2437, -0.7658, 0.2019, -0.6106, -0.7658, 0.2019, -0.6106, -0.7658, 0.2019, -0.6106, -0.7658, 0.2019, -0.6106, -0.7851, 0.1835, -0.5915, -0.7851, 0.1835, -0.5915, -0.7851, 0.1835, -0.5915, -0.7851, 0.1835, -0.5915, -0.8318, 0.2828, -0.4776, -0.8318, 0.2828, -0.4776, -0.8318, 0.2828, -0.4776, -0.8318, 0.2828, -0.4776, -0.752, 0.3916, -0.5302, -0.752, 0.3916, -0.5302, -0.752, 0.3916, -0.5302, -0.752, 0.3916, -0.5302, -0.6139, -0.08153, -0.7851, -0.6139, -0.08153, -0.7851, -0.6139, -0.08153, -0.7851, -0.6139, -0.08153, -0.7851, -0.5269, 0.1312, -0.8397, -0.5269, 0.1312, -0.8397, -0.5269, 0.1312, -0.8397, -0.5269, 0.1312, -0.8397, 0.364, 0.1788, -0.9141, 0.364, 0.1788, -0.9141, 0.364, 0.1788, -0.9141, 0.364, 0.1788, -0.9141, 0.1902, -0.9771, 0.09505, 0.1902, -0.9771, 0.09505, 0.1902, -0.9771, 0.09505, 0.1902, -0.9771, 0.09505, 0.7533, -0.6535, 0.07434, 0.7533, -0.6535, 0.07434, 0.7533, -0.6535, 0.07434, 0.7533, -0.6535, 0.07434, -0.3456, 0.7405, -0.5764, -0.3456, 0.7405, -0.5764, -0.3456, 0.7405, -0.5764, -0.3456, 0.7405, -0.5764, 0.6815, -0.7254, 0.09703, 0.6815, -0.7254, 0.09703, 0.6815, -0.7254, 0.09703, 0.6815, -0.7254, 0.09703, 0.2429, -0.9641, 0.1073, 0.2429, -0.9641, 0.1073, 0.2429, -0.9641, 0.1073, 0.2429, -0.9641, 0.1073, -0.1181, -0.9924, 0.03605, -0.1181, -0.9924, 0.03605, -0.1181, -0.9924, 0.03605, -0.1181, -0.9924, 0.03605, 0.9014, -0.4328, 0.009906, 0.9014, -0.4328, 0.009906, 0.9014, -0.4328, 0.009906, 0.9014, -0.4328, 0.009906, -0.2369, 0.3455, 0.908, -0.2369, 0.3455, 0.908, -0.2369, 0.3455, 0.908, -0.2369, 0.3455, 0.908, 0.369, 0.3446, 0.8632, 0.369, 0.3446, 0.8632, 0.369, 0.3446, 0.8632, 0.369, 0.3446, 0.8632, 0.7804, 0.3678, -0.5057, 0.7804, 0.3678, -0.5057, 0.7804, 0.3678, -0.5057, 0.7804, 0.3678, -0.5057, 0.03884, 0.9648, -0.2603, 0.03884, 0.9648, -0.2603, 0.03884, 0.9648, -0.2603, 0.03884, 0.9648, -0.2603, -0.1252, 0.9824, -0.1389, -0.1252, 0.9824, -0.1389, -0.1252, 0.9824, -0.1389, -0.1252, 0.9824, -0.1389, -0.224, 0.5567, -0.7999, -0.224, 0.5567, -0.7999, -0.224, 0.5567, -0.7999, -0.224, 0.5567, -0.7999, -0.2246, 0.4646, -0.8566, -0.2246, 0.4646, -0.8566, -0.2246, 0.4646, -0.8566, -0.2246, 0.4646, -0.8566, -0.3894, 0.6809, -0.6203, -0.3894, 0.6809, -0.6203, -0.3894, 0.6809, -0.6203, -0.3894, 0.6809, -0.6203, -0.3865, 0.6873, -0.615, -0.3865, 0.6873, -0.615, -0.3865, 0.6873, -0.615, -0.3865, 0.6873, -0.615, 0.1868, -0.3788, -0.9064, 0.1868, -0.3788, -0.9064, 0.1868, -0.3788, -0.9064, 0.1868, -0.3788, -0.9064, 0.2197, 0.2096, -0.9528, 0.2197, 0.2096, -0.9528, 0.2197, 0.2096, -0.9528, 0.2197, 0.2096, -0.9528, -0.3653, -0.2403, -0.8993, -0.3653, -0.2403, -0.8993, -0.3653, -0.2403, -0.8993, -0.3653, -0.2403, -0.8993, -0.4182, 0.695, -0.5849, -0.4182, 0.695, -0.5849, -0.4182, 0.695, -0.5849, -0.4182, 0.695, -0.5849, -0.9835, -0.07325, -0.1656, -0.9835, -0.07325, -0.1656, -0.9835, -0.07325, -0.1656, -0.9835, -0.07325, -0.1656, -0.3487, 0.7218, 0.5978, -0.3487, 0.7218, 0.5978, -0.3487, 0.7218, 0.5978, -0.3487, 0.7218, 0.5978, 0.4111, 0.3156, 0.8552, 0.4111, 0.3156, 0.8552, 0.4111, 0.3156, 0.8552, 0.4111, 0.3156, 0.8552, -0.1607, -0.2506, 0.9547, -0.1607, -0.2506, 0.9547, -0.1607, -0.2506, 0.9547, -0.1607, -0.2506, 0.9547, 0.9418, 0.2479, 0.227, 0.9418, 0.2479, 0.227, 0.9418, 0.2479, 0.227, 0.9418, 0.2479, 0.227, -0.5532, -0.331, 0.7645, -0.5532, -0.331, 0.7645, -0.5532, -0.331, 0.7645, -0.5532, -0.331, 0.7645, -0.8679, -0.4834, -0.1141, -0.8679, -0.4834, -0.1141, -0.8679, -0.4834, -0.1141, -0.8679, -0.4834, -0.1141, -0.08882, -0.1718, 0.9811, -0.08882, -0.1718, 0.9811, -0.08882, -0.1718, 0.9811, -0.08882, -0.1718, 0.9811, 0.9387, 0.2597, 0.2266, 0.9387, 0.2597, 0.2266, 0.9387, 0.2597, 0.2266, 0.9387, 0.2597, 0.2266, -0.6496, -0.2676, 0.7116, -0.6496, -0.2676, 0.7116, -0.6496, -0.2676, 0.7116, -0.6496, -0.2676, 0.7116, -0.7006, -0.2098, -0.682, -0.7006, -0.2098, -0.682, -0.7006, -0.2098, -0.682, -0.7006, -0.2098, -0.682, 0.01357, -0.15, 0.9886, 0.01357, -0.15, 0.9886, 0.01357, -0.15, 0.9886, 0.01357, -0.15, 0.9886, 0.9587, 0.2088, 0.1929, 0.9587, 0.2088, 0.1929, 0.9587, 0.2088, 0.1929, 0.9587, 0.2088, 0.1929, -0.673, -0.2924, 0.6794, -0.673, -0.2924, 0.6794, -0.673, -0.2924, 0.6794, -0.673, -0.2924, 0.6794, -0.629, -0.2146, -0.7472, -0.629, -0.2146, -0.7472, -0.629, -0.2146, -0.7472, -0.629, -0.2146, -0.7472, 0.1411, -0.7088, 0.6912, 0.1411, -0.7088, 0.6912, 0.1411, -0.7088, 0.6912, 0.1411, -0.7088, 0.6912, 0.9997, 0.01536, -0.01977, 0.9997, 0.01536, -0.01977, 0.9997, 0.01536, -0.01977, 0.9997, 0.01536, -0.01977, -0.5458, -0.6838, 0.4843, -0.5458, -0.6838, 0.4843, -0.5458, -0.6838, 0.4843, -0.5458, -0.6838, 0.4843, -0.8473, 0.4202, -0.3249, -0.8473, 0.4202, -0.3249, -0.8473, 0.4202, -0.3249, -0.8473, 0.4202, -0.3249, 0.1402, -0.8724, 0.4683, 0.1402, -0.8724, 0.4683, 0.1402, -0.8724, 0.4683, 0.1402, -0.8724, 0.4683, 0.9839, 0.1403, -0.1112, 0.9839, 0.1403, -0.1112, 0.9839, 0.1403, -0.1112, 0.9839, 0.1403, -0.1112, -0.5958, -0.7066, 0.3818, -0.5958, -0.7066, 0.3818, -0.5958, -0.7066, 0.3818, -0.5958, -0.7066, 0.3818, -0.866, 0.4585, -0.1997, -0.866, 0.4585, -0.1997, -0.866, 0.4585, -0.1997, -0.866, 0.4585, -0.1997, 0.1629, -0.9098, 0.3818, 0.1629, -0.9098, 0.3818, 0.1629, -0.9098, 0.3818, 0.1629, -0.9098, 0.3818, 0.9785, 0.2039, -0.03252, 0.9785, 0.2039, -0.03252, 0.9785, 0.2039, -0.03252, 0.9785, 0.2039, -0.03252, -0.5896, -0.7988, 0.1195, -0.5896, -0.7988, 0.1195, -0.5896, -0.7988, 0.1195, -0.5896, -0.7988, 0.1195, -0.8314, 0.4067, -0.3786, -0.8314, 0.4067, -0.3786, -0.8314, 0.4067, -0.3786, -0.8314, 0.4067, -0.3786, 0.2099, -0.9758, 0.06132, 0.2099, -0.9758, 0.06132, 0.2099, -0.9758, 0.06132, 0.2099, -0.9758, 0.06132, 0.9645, 0.2437, 0.1021, 0.9645, 0.2437, 0.1021, 0.9645, 0.2437, 0.1021, 0.9645, 0.2437, 0.1021, -0.5888, -0.8079, -0.02422, -0.5888, -0.8079, -0.02422, -0.5888, -0.8079, -0.02422, -0.5888, -0.8079, -0.02422, -0.8513, 0.4926, -0.1806, -0.8513, 0.4926, -0.1806, -0.8513, 0.4926, -0.1806, -0.8513, 0.4926, -0.1806, 0.955, 0.292, -0.0524, 0.955, 0.292, -0.0524, 0.955, 0.292, -0.0524, 0.955, 0.292, -0.0524, -0.8096, 0.5342, -0.2435, -0.8096, 0.5342, -0.2435, -0.8096, 0.5342, -0.2435, -0.8096, 0.5342, -0.2435, -0.2214, 0.9398, -0.2601, -0.2214, 0.9398, -0.2601, -0.2214, 0.9398, -0.2601, -0.2214, 0.9398, -0.2601, -0.2126, 0.9675, -0.137, -0.2126, 0.9675, -0.137, -0.2126, 0.9675, -0.137, -0.2126, 0.9675, -0.137, -0.09224, 0.809, -0.5805, -0.09224, 0.809, -0.5805, -0.09224, 0.809, -0.5805, -0.09224, 0.809, -0.5805, -0.1134, 0.8712, -0.4777, -0.1134, 0.8712, -0.4777, -0.1134, 0.8712, -0.4777, -0.1134, 0.8712, -0.4777, -0.212, 0.7725, -0.5985, -0.212, 0.7725, -0.5985, -0.212, 0.7725, -0.5985, -0.212, 0.7725, -0.5985, -0.1293, -0.1404, -0.9816, -0.1293, -0.1404, -0.9816, -0.1293, -0.1404, -0.9816, -0.1293, -0.1404, -0.9816, -0.1089, 0.04495, -0.993, -0.1089, 0.04495, -0.993, -0.1089, 0.04495, -0.993, -0.1089, 0.04495, -0.993, -0.1665, 0.4397, -0.8826, -0.1665, 0.4397, -0.8826, -0.1665, 0.4397, -0.8826, -0.1665, 0.4397, -0.8826, 0.619, 0.07342, -0.7819, 0.619, 0.07342, -0.7819, 0.619, 0.07342, -0.7819, 0.619, 0.07342, -0.7819, -0.4956, -0.8634, -0.09466, -0.4956, -0.8634, -0.09466, -0.4956, -0.8634, -0.09466, -0.4956, -0.8634, -0.09466, 0.1499, -0.9884, -0.02453, 0.1499, -0.9884, -0.02453, 0.1499, -0.9884, -0.02453, 0.1499, -0.9884, -0.02453, 0.04808, 0.6945, -0.7179, 0.04808, 0.6945, -0.7179, 0.04808, 0.6945, -0.7179, 0.04808, 0.6945, -0.7179, 0.04695, -0.998, 0.0431, 0.04695, -0.998, 0.0431, 0.04695, -0.998, 0.0431, 0.04695, -0.998, 0.0431, -0.4245, -0.9041, -0.0495, -0.4245, -0.9041, -0.0495, -0.4245, -0.9041, -0.0495, -0.4245, -0.9041, -0.0495, -0.7118, -0.6869, -0.1469, -0.7118, -0.6869, -0.1469, -0.7118, -0.6869, -0.1469, -0.7118, -0.6869, -0.1469, 0.322, -0.9459, 0.0397, 0.322, -0.9459, 0.0397, 0.322, -0.9459, 0.0397, 0.322, -0.9459, 0.0397, -0.6581, 0.4928, 0.5693, -0.6581, 0.4928, 0.5693, -0.6581, 0.4928, 0.5693, -0.6581, 0.4928, 0.5693, -0.06196, 0.6099, 0.7901, -0.06196, 0.6099, 0.7901, -0.06196, 0.6099, 0.7901, -0.06196, 0.6099, 0.7901, 0.9768, 0.06484, 0.2043, 0.9768, 0.06484, 0.2043, 0.9768, 0.06484, 0.2043, 0.9768, 0.06484, 0.2043, 0.7024, 0.6959, -0.1497, 0.7024, 0.6959, -0.1497, 0.7024, 0.6959, -0.1497, 0.7024, 0.6959, -0.1497, 0.5935, 0.8043, 0.03048, 0.5935, 0.8043, 0.03048, 0.5935, 0.8043, 0.03048, 0.5935, 0.8043, 0.03048, 0.5516, 0.7228, -0.4163, 0.5516, 0.7228, -0.4163, 0.5516, 0.7228, -0.4163, 0.5516, 0.7228, -0.4163, 0.5508, 0.7145, -0.4315, 0.5508, 0.7145, -0.4315, 0.5508, 0.7145, -0.4315, 0.5508, 0.7145, -0.4315, 0.5119, 0.5781, -0.6354, 0.5119, 0.5781, -0.6354, 0.5119, 0.5781, -0.6354, 0.5119, 0.5781, -0.6354, 0.553, 0.1738, -0.8149, 0.553, 0.1738, -0.8149, 0.553, 0.1738, -0.8149, 0.553, 0.1738, -0.8149, 0.5784, 0.1879, -0.7938, 0.5784, 0.1879, -0.7938, 0.5784, 0.1879, -0.7938, 0.5784, 0.1879, -0.7938, 0.1786, 0.4891, -0.8537, 0.1786, 0.4891, -0.8537, 0.1786, 0.4891, -0.8537, 0.1786, 0.4891, -0.8537, -0.2349, 0.243, -0.9412, -0.2349, 0.243, -0.9412, -0.2349, 0.243, -0.9412, -0.2349, 0.243, -0.9412, 0.4885, 0.5878, -0.6449, 0.4885, 0.5878, -0.6449, 0.4885, 0.5878, -0.6449, 0.4885, 0.5878, -0.6449, -0.7425, -0.03255, -0.669, -0.7425, -0.03255, -0.669, -0.7425, -0.03255, -0.669, -0.7425, -0.03255, -0.669, 0.7616, -0.6469, 0.03856, 0.7616, -0.6469, 0.03856, 0.7616, -0.6469, 0.03856, 0.7616, -0.6469, 0.03856, -0.07317, -0.9659, 0.2485, -0.07317, -0.9659, 0.2485, -0.07317, -0.9659, 0.2485, -0.07317, -0.9659, 0.2485, -0.113, -0.313, 0.943, -0.113, -0.313, 0.943, -0.113, -0.313, 0.943, -0.113, -0.313, 0.943, 0.8345, 0.525, 0.1672, 0.8345, 0.525, 0.1672, 0.8345, 0.525, 0.1672, 0.8345, 0.525, 0.1672, -0.5681, -0.4349, 0.6987, -0.5681, -0.4349, 0.6987, -0.5681, -0.4349, 0.6987, -0.5681, -0.4349, 0.6987, -0.3699, -0.8977, 0.2395, -0.3699, -0.8977, 0.2395, -0.3699, -0.8977, 0.2395, -0.3699, -0.8977, 0.2395, 0.02106, -0.2572, 0.9661, 0.02106, -0.2572, 0.9661, 0.02106, -0.2572, 0.9661, 0.02106, -0.2572, 0.9661, 0.8855, 0.4239, 0.1904, 0.8855, 0.4239, 0.1904, 0.8855, 0.4239, 0.1904, 0.8855, 0.4239, 0.1904, -0.5711, -0.4054, 0.7138, -0.5711, -0.4054, 0.7138, -0.5711, -0.4054, 0.7138, -0.5711, -0.4054, 0.7138, -0.7762, -0.3052, -0.5517, -0.7762, -0.3052, -0.5517, -0.7762, -0.3052, -0.5517, -0.7762, -0.3052, -0.5517, 0.08766, -0.1519, 0.9845, 0.08766, -0.1519, 0.9845, 0.08766, -0.1519, 0.9845, 0.08766, -0.1519, 0.9845, 0.9478, 0.3119, 0.06652, 0.9478, 0.3119, 0.06652, 0.9478, 0.3119, 0.06652, 0.9478, 0.3119, 0.06652, -0.5583, -0.4708, 0.6831, -0.5583, -0.4708, 0.6831, -0.5583, -0.4708, 0.6831, -0.5583, -0.4708, 0.6831, -0.6485, -0.444, -0.6182, -0.6485, -0.444, -0.6182, -0.6485, -0.444, -0.6182, -0.6485, -0.444, -0.6182, 0.3579, -0.5978, 0.7173, 0.3579, -0.5978, 0.7173, 0.3579, -0.5978, 0.7173, 0.3579, -0.5978, 0.7173, 0.9402, 0.3228, -0.1085, 0.9402, 0.3228, -0.1085, 0.9402, 0.3228, -0.1085, 0.9402, 0.3228, -0.1085, -0.3941, -0.6697, 0.6294, -0.3941, -0.6697, 0.6294, -0.3941, -0.6697, 0.6294, -0.3941, -0.6697, 0.6294, -0.9193, 0.04739, -0.3907, -0.9193, 0.04739, -0.3907, -0.9193, 0.04739, -0.3907, -0.9193, 0.04739, -0.3907, 0.5061, -0.6546, 0.5615, 0.5061, -0.6546, 0.5615, 0.5061, -0.6546, 0.5615, 0.5061, -0.6546, 0.5615, 0.8889, 0.4063, -0.2115, 0.8889, 0.4063, -0.2115, 0.8889, 0.4063, -0.2115, 0.8889, 0.4063, -0.2115, -0.3149, -0.7479, 0.5844, -0.3149, -0.7479, 0.5844, -0.3149, -0.7479, 0.5844, -0.3149, -0.7479, 0.5844, -0.9712, 0.0748, -0.2261, -0.9712, 0.0748, -0.2261, -0.9712, 0.0748, -0.2261, -0.9712, 0.0748, -0.2261, 0.5178, -0.6264, 0.5826, 0.5178, -0.6264, 0.5826, 0.5178, -0.6264, 0.5826, 0.5178, -0.6264, 0.5826, 0.8648, 0.4339, -0.2529, 0.8648, 0.4339, -0.2529, 0.8648, 0.4339, -0.2529, 0.8648, 0.4339, -0.2529, -0.3032, -0.9035, 0.3029, -0.3032, -0.9035, 0.3029, -0.3032, -0.9035, 0.3029, -0.3032, -0.9035, 0.3029, -0.9773, 0.04797, -0.2066, -0.9773, 0.04797, -0.2066, -0.9773, 0.04797, -0.2066, -0.9773, 0.04797, -0.2066, 0.5777, -0.7794, 0.2424, 0.5777, -0.7794, 0.2424, 0.5777, -0.7794, 0.2424, 0.5777, -0.7794, 0.2424, 0.7562, 0.6418, 0.1277, 0.7562, 0.6418, 0.1277, 0.7562, 0.6418, 0.1277, 0.7562, 0.6418, 0.1277, -0.2905, -0.9349, 0.2037, -0.2905, -0.9349, 0.2037, -0.2905, -0.9349, 0.2037, -0.2905, -0.9349, 0.2037, -0.943, -0.05255, -0.3287, -0.943, -0.05255, -0.3287, -0.943, -0.05255, -0.3287, -0.943, -0.05255, -0.3287, 0.7599, 0.65, -0.008379, 0.7599, 0.65, -0.008379, 0.7599, 0.65, -0.008379, 0.7599, 0.65, -0.008379, -0.8813, 0.005123, -0.4726, -0.8813, 0.005123, -0.4726, -0.8813, 0.005123, -0.4726, -0.8813, 0.005123, -0.4726, -0.5721, 0.625, -0.5311, -0.5721, 0.625, -0.5311, -0.5721, 0.625, -0.5311, -0.5721, 0.625, -0.5311, -0.5262, 0.7396, -0.4196, -0.5262, 0.7396, -0.4196, -0.5262, 0.7396, -0.4196, -0.5262, 0.7396, -0.4196, -0.4122, 0.6439, -0.6446, -0.4122, 0.6439, -0.6446, -0.4122, 0.6439, -0.6446, -0.4122, 0.6439, -0.6446, -0.4371, 0.6468, -0.6249, -0.4371, 0.6468, -0.6249, -0.4371, 0.6468, -0.6249, -0.4371, 0.6468, -0.6249, -0.4, 0.5308, -0.7471, -0.4, 0.5308, -0.7471, -0.4, 0.5308, -0.7471, -0.4, 0.5308, -0.7471, -0.21, 0.1325, -0.9687, -0.21, 0.1325, -0.9687, -0.21, 0.1325, -0.9687, -0.21, 0.1325, -0.9687, -0.1479, 0.2188, -0.9645, -0.1479, 0.2188, -0.9645, -0.1479, 0.2188, -0.9645, -0.1479, 0.2188, -0.9645, -0.07671, 0.2404, -0.9676, -0.07671, 0.2404, -0.9676, -0.07671, 0.2404, -0.9676, -0.07671, 0.2404, -0.9676, 0.6388, 0.1774, -0.7487, 0.6388, 0.1774, -0.7487, 0.6388, 0.1774, -0.7487, 0.6388, 0.1774, -0.7487, -0.05192, -0.9938, 0.09785, -0.05192, -0.9938, 0.09785, -0.05192, -0.9938, 0.09785, -0.05192, -0.9938, 0.09785, 0.5684, -0.7828, 0.2534, 0.5684, -0.7828, 0.2534, 0.5684, -0.7828, 0.2534, 0.5684, -0.7828, 0.2534, -0.1778, 0.4396, -0.8804, -0.1778, 0.4396, -0.8804, -0.1778, 0.4396, -0.8804, -0.1778, 0.4396, -0.8804, 0.4781, -0.8274, 0.2946, 0.4781, -0.8274, 0.2946, 0.4781, -0.8274, 0.2946, 0.4781, -0.8274, 0.2946, 0.02507, -0.9888, 0.1469, 0.02507, -0.9888, 0.1469, 0.02507, -0.9888, 0.1469, 0.02507, -0.9888, 0.1469, -0.3079, -0.9506, -0.03926, -0.3079, -0.9506, -0.03926, -0.3079, -0.9506, -0.03926, -0.3079, -0.9506, -0.03926, 0.7162, -0.6322, 0.2957, 0.7162, -0.6322, 0.2957, 0.7162, -0.6322, 0.2957, 0.7162, -0.6322, 0.2957, -0.7769, 0.188, 0.6009, -0.7769, 0.188, 0.6009, -0.7769, 0.188, 0.6009, -0.7769, 0.188, 0.6009, -0.4815, 0.3598, 0.7992, -0.4815, 0.3598, 0.7992, -0.4815, 0.3598, 0.7992, -0.4815, 0.3598, 0.7992, 0.9381, 0.2179, 0.2692, 0.9381, 0.2179, 0.2692, 0.9381, 0.2179, 0.2692, 0.9381, 0.2179, 0.2692, 0.2712, 0.9202, -0.2823, 0.2712, 0.9202, -0.2823, 0.2712, 0.9202, -0.2823, 0.2712, 0.9202, -0.2823, 0.2038, 0.9733, -0.1053, 0.2038, 0.9733, -0.1053, 0.2038, 0.9733, -0.1053, 0.2038, 0.9733, -0.1053, 0.2345, 0.6974, -0.6773, 0.2345, 0.6974, -0.6773, 0.2345, 0.6974, -0.6773, 0.2345, 0.6974, -0.6773, 0.2309, 0.7327, -0.6401, 0.2309, 0.7327, -0.6401, 0.2309, 0.7327, -0.6401, 0.2309, 0.7327, -0.6401, 0.3227, 0.6433, -0.6943, 0.3227, 0.6433, -0.6943, 0.3227, 0.6433, -0.6943, 0.3227, 0.6433, -0.6943, 0.4499, 0.3508, -0.8213, 0.4499, 0.3508, -0.8213, 0.4499, 0.3508, -0.8213, 0.4499, 0.3508, -0.8213, 0.3449, 0.5736, -0.743, 0.3449, 0.5736, -0.743, 0.3449, 0.5736, -0.743, 0.3449, 0.5736, -0.743, 0.4906, 0.5574, -0.6698, 0.4906, 0.5574, -0.6698, 0.4906, 0.5574, -0.6698, 0.4906, 0.5574, -0.6698, -0.2062, -0.1009, -0.9733, -0.2062, -0.1009, -0.9733, -0.2062, -0.1009, -0.9733, -0.2062, -0.1009, -0.9733, 0.2703, 0.6088, -0.7459, 0.2703, 0.6088, -0.7459, 0.2703, 0.6088, -0.7459, 0.2703, 0.6088, -0.7459, -0.7292, -0.2126, -0.6504, -0.7292, -0.2126, -0.6504, -0.7292, -0.2126, -0.6504, -0.7292, -0.2126, -0.6504, -0.8823, 0.009683, 0.4706, -0.8823, 0.009683, 0.4706, -0.8823, 0.009683, 0.4706, -0.8823, 0.009683, 0.4706, 0.1099, 0.005224, 0.9939, 0.1099, 0.005224, 0.9939, 0.1099, 0.005224, 0.9939, 0.1099, 0.005224, 0.9939, 0.2845, -0.6348, 0.7184, 0.2845, -0.6348, 0.7184, 0.2845, -0.6348, 0.7184, 0.2845, -0.6348, 0.7184, 0.3871, -0.8962, 0.2169, 0.3871, -0.8962, 0.2169, 0.3871, -0.8962, 0.2169, 0.3871, -0.8962, 0.2169, 0.4436, -0.8926, 0.08065, 0.4436, -0.8926, 0.08065, 0.4436, -0.8926, 0.08065, 0.4436, -0.8926, 0.08065, -0.2519, -0.9661, 0.05626, -0.2519, -0.9661, 0.05626, -0.2519, -0.9661, 0.05626, -0.2519, -0.9661, 0.05626, -0.4726, -0.7433, 0.4733, -0.4726, -0.7433, 0.4733, -0.4726, -0.7433, 0.4733, -0.4726, -0.7433, 0.4733, 0.3702, -0.9289, 0.003968, 0.3702, -0.9289, 0.003968, 0.3702, -0.9289, 0.003968, 0.3702, -0.9289, 0.003968, -0.2328, -0.9717, -0.03952, -0.2328, -0.9717, -0.03952, -0.2328, -0.9717, -0.03952, -0.2328, -0.9717, -0.03952, -0.2981, -0.9275, -0.2254, -0.2981, -0.9275, -0.2254, -0.2981, -0.9275, -0.2254, -0.2981, -0.9275, -0.2254, -0.349, -0.7287, 0.5892, -0.349, -0.7287, 0.5892, -0.349, -0.7287, 0.5892, -0.349, -0.7287, 0.5892, -0.04634, -0.9859, 0.161, -0.04634, -0.9859, 0.161, -0.04634, -0.9859, 0.161, -0.04634, -0.9859, 0.161, 0.4889, -0.6456, -0.5866, 0.4889, -0.6456, -0.5866, 0.4889, -0.6456, -0.5866, 0.4889, -0.6456, -0.5866, -0.4083, -0.6744, 0.6152, -0.4083, -0.6744, 0.6152, -0.4083, -0.6744, 0.6152, -0.4083, -0.6744, 0.6152, -0.9828, 0.08174, -0.1655, -0.9828, 0.08174, -0.1655, -0.9828, 0.08174, -0.1655, -0.9828, 0.08174, -0.1655, -0.604, -0.7937, 0.07255, -0.604, -0.7937, 0.07255, -0.604, -0.7937, 0.07255, -0.604, -0.7937, 0.07255, -0.5107, 0.8528, 0.109, -0.5107, 0.8528, 0.109, -0.5107, 0.8528, 0.109, -0.5107, 0.8528, 0.109, -0.006199, 0.9931, 0.1173, -0.006199, 0.9931, 0.1173, -0.006199, 0.9931, 0.1173, -0.006199, 0.9931, 0.1173, 0.5451, 0.8272, 0.1365, 0.5451, 0.8272, 0.1365, 0.5451, 0.8272, 0.1365, 0.5451, 0.8272, 0.1365, 0.9995, 0.003913, 0.0304, 0.9995, 0.003913, 0.0304, 0.9995, 0.003913, 0.0304, 0.9995, 0.003913, 0.0304, 0.5062, -0.8609, 0.05062, 0.5062, -0.8609, 0.05062, 0.5062, -0.8609, 0.05062, 0.5062, -0.8609, 0.05062, -0.1077, -0.9895, 0.09685, -0.1077, -0.9895, 0.09685, -0.1077, -0.9895, 0.09685, -0.1077, -0.9895, 0.09685, -0.2363, -0.9701, 0.05605, -0.2363, -0.9701, 0.05605, -0.2363, -0.9701, 0.05605, -0.2363, -0.9701, 0.05605, 0.2526, -0.9651, 0.06877, 0.2526, -0.9651, 0.06877, 0.2526, -0.9651, 0.06877, 0.2526, -0.9651, 0.06877, 0.156, -0.9807, 0.118, 0.156, -0.9807, 0.118, 0.156, -0.9807, 0.118, 0.156, -0.9807, 0.118, 0.1258, 0.9909, 0.04706, 0.1258, 0.9909, 0.04706, 0.1258, 0.9909, 0.04706, 0.1258, 0.9909, 0.04706, 0.7482, 0.6315, 0.2035, 0.7482, 0.6315, 0.2035, 0.7482, 0.6315, 0.2035, 0.7482, 0.6315, 0.2035, 0.8452, 0.5288, -0.07769, 0.8452, 0.5288, -0.07769, 0.8452, 0.5288, -0.07769, 0.8452, 0.5288, -0.07769, 0.9737, 0.1088, -0.2, 0.9737, 0.1088, -0.2, 0.9737, 0.1088, -0.2, 0.9737, 0.1088, -0.2, 0.9504, -0.2465, 0.1896, 0.9504, -0.2465, 0.1896, 0.9504, -0.2465, 0.1896, 0.9504, -0.2465, 0.1896, 0.2291, -0.5641, -0.7932, 0.2291, -0.5641, -0.7932, 0.2291, -0.5641, -0.7932, 0.2291, -0.5641, -0.7932, 0.5497, 0.4353, 0.713, 0.5497, 0.4353, 0.713, 0.5497, 0.4353, 0.713, 0.5497, 0.4353, 0.713, 0.7288, 0.4226, -0.5387, 0.7288, 0.4226, -0.5387, 0.7288, 0.4226, -0.5387, 0.7288, 0.4226, -0.5387, 0.5233, -0.753, 0.3989, 0.5233, -0.753, 0.3989, 0.5233, -0.753, 0.3989, 0.5233, -0.753, 0.3989, 0.008172, -0.5855, -0.8106, 0.008172, -0.5855, -0.8106, 0.008172, -0.5855, -0.8106, 0.008172, -0.5855, -0.8106, 0.3433, -0.1476, 0.9276, 0.3433, -0.1476, 0.9276, 0.3433, -0.1476, 0.9276, 0.3433, -0.1476, 0.9276, -0.09096, 0.9701, 0.2248, -0.09096, 0.9701, 0.2248, -0.09096, 0.9701, 0.2248, -0.09096, 0.9701, 0.2248, 0.3579, -0.7889, 0.4996, 0.3579, -0.7889, 0.4996, 0.3579, -0.7889, 0.4996, 0.3579, -0.7889, 0.4996, -0.1416, -0.6301, -0.7635, -0.1416, -0.6301, -0.7635, -0.1416, -0.6301, -0.7635, -0.1416, -0.6301, -0.7635, 0.4545, -0.2067, 0.8664, 0.4545, -0.2067, 0.8664, 0.4545, -0.2067, 0.8664, 0.4545, -0.2067, 0.8664, -0.2234, 0.9145, 0.3374, -0.2234, 0.9145, 0.3374, -0.2234, 0.9145, 0.3374, -0.2234, 0.9145, 0.3374, -0.3149, -0.6365, -0.7041, -0.3149, -0.6365, -0.7041, -0.3149, -0.6365, -0.7041, -0.3149, -0.6365, -0.7041, -0.3701, 0.8122, 0.451, -0.3701, 0.8122, 0.451, -0.3701, 0.8122, 0.451, -0.3701, 0.8122, 0.451, -0.792, 0.6088, 0.04606, -0.792, 0.6088, 0.04606, -0.792, 0.6088, 0.04606, -0.792, 0.6088, 0.04606, -0.4875, 0.8322, -0.2644, -0.4875, 0.8322, -0.2644, -0.4875, 0.8322, -0.2644, -0.4875, 0.8322, -0.2644, -0.1471, 0.8457, -0.513, -0.1471, 0.8457, -0.513, -0.1471, 0.8457, -0.513, -0.1471, 0.8457, -0.513, 0.8765, -0.4186, 0.238, 0.8765, -0.4186, 0.238, 0.8765, -0.4186, 0.238, 0.8765, -0.4186, 0.238, -0.6444, -0.7266, 0.2382, -0.6444, -0.7266, 0.2382, -0.6444, -0.7266, 0.2382, -0.6444, -0.7266, 0.2382, 0.6471, -0.2112, 0.7326, 0.6471, -0.2112, 0.7326, 0.6471, -0.2112, 0.7326, 0.6471, -0.2112, 0.7326, 0.6184, -0.7024, 0.3524, 0.6184, -0.7024, 0.3524, 0.6184, -0.7024, 0.3524, 0.6184, -0.7024, 0.3524, -0.9747, -0.03493, 0.2209, -0.9747, -0.03493, 0.2209, -0.9747, -0.03493, 0.2209, -0.9747, -0.03493, 0.2209, 0.6391, -0.6427, 0.4226, 0.6391, -0.6427, 0.4226, 0.6391, -0.6427, 0.4226, 0.6391, -0.6427, 0.4226, 0.5986, -0.3262, 0.7316, 0.5986, -0.3262, 0.7316, 0.5986, -0.3262, 0.7316, 0.5986, -0.3262, 0.7316, 0.2663, 0.1938, 0.9442, 0.2663, 0.1938, 0.9442, 0.2663, 0.1938, 0.9442, 0.2663, 0.1938, 0.9442, 0.41, -0.9108, 0.04894, 0.41, -0.9108, 0.04894, 0.41, -0.9108, 0.04894, 0.41, -0.9108, 0.04894, -0.7992, -0.1346, -0.5858, -0.7992, -0.1346, -0.5858, -0.7992, -0.1346, -0.5858, -0.7992, -0.1346, -0.5858, -0.4894, 0.07093, -0.8691, -0.4894, 0.07093, -0.8691, -0.4894, 0.07093, -0.8691, -0.4894, 0.07093, -0.8691, -0.3345, 0.233, -0.9131, -0.3345, 0.233, -0.9131, -0.3345, 0.233, -0.9131, -0.3345, 0.233, -0.9131, -0.6739, -0.6709, -0.3094, -0.6739, -0.6709, -0.3094, -0.6739, -0.6709, -0.3094, -0.6739, -0.6709, -0.3094, -0.77, -0.04452, 0.6365, -0.77, -0.04452, 0.6365, -0.77, -0.04452, 0.6365, -0.77, -0.04452, 0.6365, -0.9505, -0.3061, -0.05403, -0.9505, -0.3061, -0.05403, -0.9505, -0.3061, -0.05403, -0.9505, -0.3061, -0.05403, 0.4967, 0.8612, -0.1075, 0.4967, 0.8612, -0.1075, 0.4967, 0.8612, -0.1075, 0.4967, 0.8612, -0.1075, 0.4762, 0.8715, -0.1172, 0.4762, 0.8715, -0.1172, 0.4762, 0.8715, -0.1172, 0.4762, 0.8715, -0.1172, 0.4547, -0.8724, -0.1791, 0.4547, -0.8724, -0.1791, 0.4547, -0.8724, -0.1791, 0.4547, -0.8724, -0.1791, -0.4963, -0.7312, -0.468, -0.4963, -0.7312, -0.468, -0.4963, -0.7312, -0.468, -0.4963, -0.7312, -0.468, -0.5243, 0.8514, 0.01099, -0.5243, 0.8514, 0.01099, -0.5243, 0.8514, 0.01099, -0.5243, 0.8514, 0.01099, -0.08121, 0.9852, -0.1511, -0.08121, 0.9852, -0.1511, -0.08121, 0.9852, -0.1511, -0.08121, 0.9852, -0.1511, 0.3402, 0.9116, -0.231, 0.3402, 0.9116, -0.231, 0.3402, 0.9116, -0.231, 0.3402, 0.9116, -0.231, -0.9032, 0.404, 0.1447, -0.9032, 0.404, 0.1447, -0.9032, 0.404, 0.1447, -0.9032, 0.404, 0.1447, -0.8399, -0.4598, 0.2882, -0.8399, -0.4598, 0.2882, -0.8399, -0.4598, 0.2882, -0.8399, -0.4598, 0.2882, 0.9697, -0.2094, -0.1259, 0.9697, -0.2094, -0.1259, 0.9697, -0.2094, -0.1259, 0.9697, -0.2094, -0.1259, -0.5676, -0.785, 0.2482, -0.5676, -0.785, 0.2482, -0.5676, -0.785, 0.2482, -0.5676, -0.785, 0.2482, 0.9272, 0.2139, 0.3075, 0.9272, 0.2139, 0.3075, 0.9272, 0.2139, 0.3075, 0.9272, 0.2139, 0.3075, -0.1942, -0.9584, -0.2092, -0.1942, -0.9584, -0.2092, -0.1942, -0.9584, -0.2092, -0.1942, -0.9584, -0.2092, -0.3239, -0.905, -0.2759, -0.3239, -0.905, -0.2759, -0.3239, -0.905, -0.2759, -0.3239, -0.905, -0.2759, 0.8353, 0.4938, -0.2418, 0.8353, 0.4938, -0.2418, 0.8353, 0.4938, -0.2418, 0.8353, 0.4938, -0.2418, -0.7292, -0.6431, -0.2337, -0.7292, -0.6431, -0.2337, -0.7292, -0.6431, -0.2337, -0.7292, -0.6431, -0.2337, 0.1247, -0.98, 0.155, 0.1247, -0.98, 0.155, 0.1247, -0.98, 0.155, 0.1247, -0.98, 0.155, 0.3344, -0.9417, 0.03697, 0.3344, -0.9417, 0.03697, 0.3344, -0.9417, 0.03697, 0.3344, -0.9417, 0.03697, -0.3047, -0.9522, -0.02116, -0.3047, -0.9522, -0.02116, -0.3047, -0.9522, -0.02116, -0.3047, -0.9522, -0.02116, 0.1252, -0.9712, 0.2027, 0.1252, -0.9712, 0.2027, 0.1252, -0.9712, 0.2027, 0.1252, -0.9712, 0.2027, 0.001708, -0.9941, -0.1089, 0.001708, -0.9941, -0.1089, 0.001708, -0.9941, -0.1089, 0.001708, -0.9941, -0.1089, 0.5412, -0.6101, -0.5787, 0.5412, -0.6101, -0.5787, 0.5412, -0.6101, -0.5787, 0.5412, -0.6101, -0.5787, 0.3022, -0.679, -0.6691, 0.3022, -0.679, -0.6691, 0.3022, -0.679, -0.6691, 0.3022, -0.679, -0.6691, 0.8597, 0.1746, -0.48, 0.8597, 0.1746, -0.48, 0.8597, 0.1746, -0.48, 0.8597, 0.1746, -0.48, 0.7821, 0.1314, -0.6091, 0.7821, 0.1314, -0.6091, 0.7821, 0.1314, -0.6091, 0.7821, 0.1314, -0.6091, -0.9846, 0.1403, -0.1042, -0.9846, 0.1403, -0.1042, -0.9846, 0.1403, -0.1042, -0.9846, 0.1403, -0.1042, -0.1757, -0.9699, -0.1687, -0.1757, -0.9699, -0.1687, -0.1757, -0.9699, -0.1687, -0.1757, -0.9699, -0.1687, -0.146, -0.9843, -0.09904, -0.146, -0.9843, -0.09904, -0.146, -0.9843, -0.09904, -0.146, -0.9843, -0.09904, -0.09344, -0.9614, -0.259, -0.09344, -0.9614, -0.259, -0.09344, -0.9614, -0.259, -0.09344, -0.9614, -0.259, 0.2155, -0.9749, -0.05593, 0.2155, -0.9749, -0.05593, 0.2155, -0.9749, -0.05593, 0.2155, -0.9749, -0.05593, -0.5426, -0.8395, 0.0297, -0.5426, -0.8395, 0.0297, -0.5426, -0.8395, 0.0297, -0.5426, -0.8395, 0.0297, -0.992, 0.1135, 0.05473, -0.992, 0.1135, 0.05473, -0.992, 0.1135, 0.05473, -0.992, 0.1135, 0.05473, -0.5128, -0.6699, -0.5369, -0.5128, -0.6699, -0.5369, -0.5128, -0.6699, -0.5369, -0.5128, -0.6699, -0.5369, 0.02644, 0.02437, -0.9994, 0.02644, 0.02437, -0.9994, 0.02644, 0.02437, -0.9994, 0.02644, 0.02437, -0.9994, 0.02644, 0.02437, -0.9994, 0.02644, 0.02437, -0.9994, 0.02644, 0.02437, -0.9994, 0.02644, 0.02437, -0.9994, -0.025, 0.8924, -0.4505, -0.025, 0.8924, -0.4505, -0.025, 0.8924, -0.4505, -0.025, 0.8924, -0.4505, -0.4404, 0.7334, -0.5178, -0.4404, 0.7334, -0.5178, -0.4404, 0.7334, -0.5178, -0.4404, 0.7334, -0.5178, 0.4776, -0.7155, -0.5099, 0.4776, -0.7155, -0.5099, 0.4776, -0.7155, -0.5099, 0.4776, -0.7155, -0.5099, -0.7974, 0.02507, -0.6029, -0.7974, 0.02507, -0.6029, -0.7974, 0.02507, -0.6029, -0.7974, 0.02507, -0.6029, 0.843, 0.01091, -0.5378, 0.843, 0.01091, -0.5378, 0.843, 0.01091, -0.5378, 0.843, 0.01091, -0.5378, 0.5021, 0.7041, -0.5021, 0.5021, 0.7041, -0.5021, 0.5021, 0.7041, -0.5021, 0.5021, 0.7041, -0.5021, -0.1769, -0.8528, -0.4914, -0.1769, -0.8528, -0.4914, -0.1769, -0.8528, -0.4914, -0.1769, -0.8528, -0.4914])] * 3)])
arm_armature_007 = bpy.data.armatures.new('Armature.007')  # bones are not reproduced

# ---- objects
ob_d = bpy.data.objects.new('D', arm_armature_007)
ob_mesh_005 = bpy.data.objects.new('mesh.005', me_untitled_007)

# ---- transforms, parenting, visibility, modifiers, constraints
ob_d.location = (0.0, 0.0, 0.0)
ob_d.show_in_front = True
ob_d.lineart.crease_threshold = 0.0
ob_mesh_005.parent = ob_d
ob_mesh_005.location = (0.0, 0.0, 0.0)
ob_mesh_005.scale = (0.121, 0.121, 0.121)
ob_mesh_005.color = (0.8, 0.8, 0.8, 1.0)
ob_mesh_005.lineart.crease_threshold = 0.0
_vg = ob_mesh_005.vertex_groups.new(name='Wrist')
_vg = ob_mesh_005.vertex_groups.new(name='Thumb_1')
_vg = ob_mesh_005.vertex_groups.new(name='Thumb_2')
_vg = ob_mesh_005.vertex_groups.new(name='Thumb_3')
_vg = ob_mesh_005.vertex_groups.new(name='Index_1')
_vg = ob_mesh_005.vertex_groups.new(name='Index_2')
_vg = ob_mesh_005.vertex_groups.new(name='Index_3')
_vg = ob_mesh_005.vertex_groups.new(name='Index_4')
_vg = ob_mesh_005.vertex_groups.new(name='Middle_1')
_vg = ob_mesh_005.vertex_groups.new(name='Middle_2')
_vg = ob_mesh_005.vertex_groups.new(name='Middle_3')
_vg = ob_mesh_005.vertex_groups.new(name='Middle_4')
_vg = ob_mesh_005.vertex_groups.new(name='Ring_1')
_vg = ob_mesh_005.vertex_groups.new(name='Ring_2')
_vg = ob_mesh_005.vertex_groups.new(name='Ring_3')
_vg = ob_mesh_005.vertex_groups.new(name='Ring_4')
_vg = ob_mesh_005.vertex_groups.new(name='Little_1')
_vg = ob_mesh_005.vertex_groups.new(name='Little_2')
_vg = ob_mesh_005.vertex_groups.new(name='Little_3')
_vg = ob_mesh_005.vertex_groups.new(name='Little_4')

# ---- collection membership
col_d.objects.link(ob_d)
col_d.objects.link(ob_mesh_005)

# ---- scene / render settings (as saved in the file)
scene.frame_start = 1; scene.frame_end = 250; scene.frame_set(1)
scene.render.engine = 'BLENDER_EEVEE_NEXT'
scene.cycles.sampling_pattern = 'TABULATED_SOBOL'
scene.view_settings.view_transform = 'Filmic'
bpy.context.view_layer.update()

# ---- added for rendering (the .blend has no active camera and no usable light): camera, sun
cam_auto = bpy.data.cameras.new('AutoCamera')
cam_auto.lens = 50.0
cam_auto.sensor_width = 36.0
cam_auto.clip_end = 1000.0
ob_auto_camera = bpy.data.objects.new('AutoCamera', cam_auto)
scene.collection.objects.link(ob_auto_camera)
ob_auto_camera.location = (14.0353, -17.1534, 17.6674)
ob_auto_camera.rotation_euler = (1.09748, -7.21219e-08, 0.694738)
scene.camera = ob_auto_camera
light_auto_sun = bpy.data.lights.new('AutoSun', 'SUN')
light_auto_sun.energy = 3.0
light_auto_sun.angle = 0.0523599
ob_auto_sun = bpy.data.objects.new('AutoSun', light_auto_sun)
scene.collection.objects.link(ob_auto_sun)
ob_auto_sun.rotation_euler = (0.872665, 0.174533, 0.523599)
bpy.context.view_layer.update()
